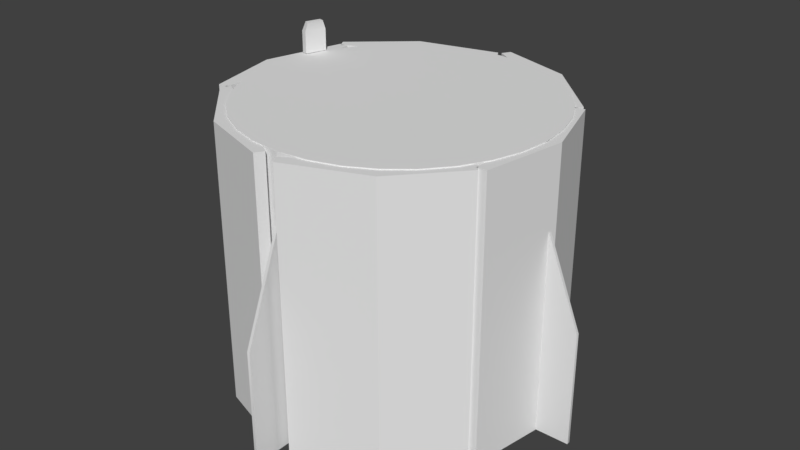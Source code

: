 # Source: dragontrunkfinal4.blend  (saved by Blender 2.78.0; exported with 4.5.12 LTS)
import bpy
from mathutils import Matrix  # noqa: F401  (used for matrix-valued properties, if any)

bpy.ops.wm.read_factory_settings(use_empty=True)
scene = bpy.context.scene
scene.name = 'Scene'

# ---- collections
col_collection_2 = bpy.data.collections.new('Collection 2'); scene.collection.children.link(col_collection_2)

# ---- materials (node trees are filled in below, after node groups)
mat_material = bpy.data.materials.new('Material')
mat_material.alpha_threshold = 0.0
mat_material.use_transparent_shadow = False
mat_material.roughness = 0.5
mat_material_002 = bpy.data.materials.new('Material.002')
mat_material_002.alpha_threshold = 0.0
mat_material_002.use_transparent_shadow = False
mat_material_002.roughness = 0.5

# ---- material node trees

# ---- world
world_world = bpy.data.worlds.new('World'); scene.world = world_world
world_world.color = (0.05088, 0.05088, 0.05088)
world_world.use_sun_shadow = False
world_world.sun_shadow_jitter_overblur = 0.0
world_world.cycles.sampling_method = 'MANUAL'

# ---- meshes
me_plane_003 = bpy.data.meshes.new('Plane.003')
me_plane_003.from_pydata([(-0.1568, -0.01422, -1.962), (-0.1568, 0.02304, -1.962), (-0.1568, 0.01422, 1.962), (-0.1568, -0.02304, 1.962), (-0.1568, 1.962, -0.01422), (-0.1568, 1.962, 0.02304), (-1.641, 0.01422, 1.981), (0.3592, 0.01422, 1.981), (-0.6408, 0.01422, 1.981), (-1.641, -0.02304, 1.981), (0.3592, -0.02304, 1.981), (-0.6408, -0.02304, 1.981), (-1.641, 1.981, -0.01422), (0.3592, 1.981, -0.01422), (-0.6408, 1.981, -0.01422), (-1.641, 1.981, 0.02304), (0.3592, 1.981, 0.02304), (-0.6408, 1.981, 0.02304), (-1.641, -0.0247, -1.992), (0.3592, -0.0247, -1.992), (-0.6408, -0.0247, -1.992), (-1.641, 0.01255, -1.992), (0.3592, 0.01255, -1.992), (-0.6408, 0.01255, -1.992), (-1.68, 1.99, 7.344e-08), (1.68, 1.99, -7.344e-08), (-1.68, 1.951, -0.3902), (1.68, 1.951, -0.3902), (-1.68, 1.837, -0.7654), (1.68, 1.837, -0.7654), (-1.68, 1.652, -1.111), (1.68, 1.652, -1.111), (-1.68, 1.404, -1.414), (1.68, 1.404, -1.414), (-1.68, 1.101, -1.663), (1.68, 1.101, -1.663), (-1.68, 0.7549, -1.848), (1.68, 0.7549, -1.848), (-1.68, 0.3797, -1.962), (1.68, 0.3797, -1.962), (-1.68, -0.01049, -2.0), (1.68, -0.01049, -2.0), (-1.68, -0.4007, -1.962), (1.68, -0.4007, -1.962), (-1.68, -0.7759, -1.848), (1.68, -0.7759, -1.848), (-1.68, -1.122, -1.663), (1.68, -1.122, -1.663), (-1.68, -1.425, -1.414), (1.68, -1.425, -1.414), (-1.68, -1.673, -1.111), (1.68, -1.673, -1.111), (-1.68, -1.858, -0.7654), (1.68, -1.858, -0.7654), (-1.68, -1.972, -0.3902), (1.68, -1.972, -0.3902), (-1.68, -2.01, 7.251e-07), (1.68, -2.01, 5.782e-07), (-1.68, -1.972, 0.3902), (1.68, -1.972, 0.3902), (-1.68, -1.858, 0.7654), (1.68, -1.858, 0.7654), (-1.68, -1.673, 1.111), (1.68, -1.673, 1.111), (-1.68, -1.425, 1.414), (1.68, -1.425, 1.414), (-1.68, -1.122, 1.663), (1.68, -1.122, 1.663), (-1.68, -0.7759, 1.848), (1.68, -0.7759, 1.848), (-1.68, -0.4007, 1.962), (1.68, -0.4007, 1.962), (-1.68, -0.01049, 2.0), (1.68, -0.01049, 2.0), (-1.68, 0.3797, 1.962), (1.68, 0.3797, 1.962), (-1.68, 0.7549, 1.848), (1.68, 0.7549, 1.848), (-1.68, 1.101, 1.663), (1.68, 1.101, 1.663), (-1.68, 1.404, 1.414), (1.68, 1.404, 1.414), (-1.68, 1.652, 1.111), (1.68, 1.652, 1.111), (-1.68, 1.837, 0.7654), (1.68, 1.837, 0.7654), (-1.68, 1.951, 0.3902), (1.68, 1.951, 0.3902), (-1.68, 1.99, 7.344e-08), (-1.68, 1.951, -0.3902), (-1.68, 1.837, -0.7654), (-1.68, 1.652, -1.111), (-1.68, 1.404, -1.414), (-1.68, 1.101, -1.663), (-1.68, 0.7549, -1.848), (-1.68, 0.3797, -1.962), (-1.68, -0.01049, -2.0), (-1.68, -0.4007, -1.962), (-1.68, -0.7759, -1.848), (-1.68, -1.122, -1.663), (-1.68, -1.425, -1.414), (-1.68, -1.673, -1.111), (-1.68, -1.858, -0.7654), (-1.68, -1.972, -0.3902), (-1.68, -2.01, 7.251e-07), (-1.68, -1.972, 0.3902), (-1.68, -1.858, 0.7654), (-1.68, -1.673, 1.111), (-1.68, -1.425, 1.414), (-1.68, -1.122, 1.663), (-1.68, -0.7759, 1.848), (-1.68, -0.4007, 1.962), (-1.68, -0.01049, 2.0), (-1.68, 0.3797, 1.962), (-1.68, 0.7549, 1.848), (-1.68, 1.101, 1.663), (-1.68, 1.404, 1.414), (-1.68, 1.652, 1.111), (-1.68, 1.837, 0.7654), (-1.68, 1.951, 0.3902), (2.026, 1.951, -0.3902), (2.026, 1.99, -8.856e-08), (2.026, 1.837, -0.7654), (2.026, 1.652, -1.111), (2.026, 1.404, -1.414), (2.026, 1.101, -1.663), (2.026, 0.7549, -1.848), (2.026, 0.3797, -1.962), (2.026, -0.01049, -2.0), (2.026, -0.4007, -1.962), (2.026, -0.7759, -1.848), (2.026, -1.122, -1.663), (2.026, -1.425, -1.414), (2.026, -1.673, -1.111), (2.026, -1.858, -0.7654), (2.026, -1.972, -0.3902), (2.026, -2.01, 5.631e-07), (2.026, -1.972, 0.3902), (2.026, -1.858, 0.7654), (2.026, -1.673, 1.111), (2.026, -1.425, 1.414), (2.026, -1.122, 1.663), (2.026, -0.7759, 1.848), (2.026, -0.4007, 1.962), (2.026, -0.01049, 2.0), (2.026, 0.3797, 1.962), (2.026, 0.7549, 1.848), (2.026, 1.101, 1.663), (2.026, 1.404, 1.414), (2.026, 1.652, 1.111), (2.026, 1.837, 0.7654), (2.026, 1.951, 0.3902), (-0.6408, -0.0247, -1.999), (-1.641, -0.0247, -1.999), (0.348, -0.0247, -1.999), (-1.641, -0.02304, 1.999), (-0.6408, -0.02304, 1.999), (0.3301, -0.02304, 1.999), (0.3456, -0.01049, -2.0), (-0.6408, 0.01255, -1.998), (-1.641, 0.01255, -1.998), (-1.641, -0.01049, -2.0), (0.3494, 0.01255, -1.998), (0.328, -0.01049, 2.0), (0.3321, 0.01422, 1.998), (-0.6408, 0.01422, 1.998), (-1.641, -0.01049, 2.0), (-1.641, 0.01422, 1.998), (0.3494, 1.987, 0.02304), (-0.6408, 1.987, 0.02304), (-1.641, 1.987, 0.02304), (-1.641, 1.988, -0.01422), (-1.641, 1.99, 7.172e-08), (0.348, 1.988, -0.01422), (0.3456, 1.99, -1.511e-08), (-0.6408, 1.988, -0.01422), (-1.439, 1.981, -0.01422), (-1.639, 1.988, -0.01422), (-1.427, 1.988, -0.01422), (-1.639, 1.981, -0.01422), (-1.639, 1.987, 0.02304), (-1.639, 1.981, 0.02304), (-1.639, 1.988, -0.01422), (-1.641, 1.989, -0.00615), (-1.641, 1.981, -0.006622), (-0.8435, 1.983, 0.02304), (-0.8512, 1.987, 0.02304), (-0.8415, 1.981, 0.02304), (-0.6408, 1.988, -0.01422), (0.1571, 1.981, -0.01422), (0.1458, 1.988, -0.01422), (0.1458, 1.988, -0.01422), (0.1571, 1.981, 0.02304), (0.1473, 1.987, 0.02304), (-1.641, 1.981, -0.006622), (0.1571, 1.981, -0.01422), (-1.439, 1.981, -0.01422), (0.1473, 1.987, 0.02304), (0.1571, 1.981, 0.02304), (-0.8415, 1.981, 0.02304), (-1.639, 1.987, 0.02304), (-1.641, 1.989, -0.00615), (-1.686, 1.935, 7.369e-08), (1.314, 1.935, -5.744e-08), (-1.686, 1.898, -0.3824), (1.314, 1.898, -0.3824), (-1.686, 1.786, -0.7501), (1.314, 1.786, -0.7501), (-1.686, 1.605, -1.089), (1.314, 1.605, -1.089), (-1.686, 1.361, -1.386), (1.314, 1.361, -1.386), (-1.686, 1.064, -1.63), (1.314, 1.064, -1.63), (-1.686, 0.7253, -1.811), (1.314, 0.7253, -1.811), (-1.686, 0.3576, -1.922), (1.314, 0.3576, -1.922), (-1.686, -0.02479, -1.96), (1.314, -0.02479, -1.96), (-1.686, -0.4072, -1.922), (1.314, -0.4072, -1.922), (-1.686, -0.7748, -1.811), (1.314, -0.7748, -1.811), (-1.686, -1.114, -1.63), (1.314, -1.114, -1.63), (-1.686, -1.411, -1.386), (1.314, -1.411, -1.386), (-1.686, -1.654, -1.089), (1.314, -1.654, -1.089), (-1.686, -1.836, -0.7501), (1.314, -1.836, -0.7501), (-1.686, -1.947, -0.3824), (1.314, -1.947, -0.3824), (-1.686, -1.985, 7.123e-07), (1.314, -1.985, 5.812e-07), (-1.686, -1.947, 0.3824), (1.314, -1.947, 0.3824), (-1.686, -1.836, 0.7501), (1.314, -1.836, 0.7501), (-1.686, -1.654, 1.089), (1.314, -1.654, 1.089), (-1.686, -1.411, 1.386), (1.314, -1.411, 1.386), (-1.686, -1.114, 1.63), (1.314, -1.114, 1.63), (-1.686, -0.7748, 1.811), (1.314, -0.7748, 1.811), (-1.686, -0.4072, 1.922), (1.314, -0.4072, 1.922), (-1.686, -0.02479, 1.96), (1.314, -0.02479, 1.96), (-1.686, 0.3576, 1.922), (1.314, 0.3576, 1.922), (-1.686, 0.7253, 1.811), (1.314, 0.7253, 1.811), (-1.686, 1.064, 1.63), (1.314, 1.064, 1.63), (-1.686, 1.361, 1.386), (1.314, 1.361, 1.386), (-1.686, 1.605, 1.089), (1.314, 1.605, 1.089), (-1.686, 1.786, 0.7501), (1.314, 1.786, 0.7501), (-1.686, 1.898, 0.3824), (1.314, 1.898, 0.3824), (1.9, 0.7135, 1.852), (1.994, 0.4535, 1.981), (1.994, 0.457, 1.991), (1.999, 0.46, 1.999), (2.008, 0.4619, 2.004), (-1.686, 1.98, 7.369e-08), (-1.686, 1.942, -0.3911), (-1.686, 1.827, -0.7672), (-1.686, 1.642, -1.114), (-1.686, 1.393, -1.418), (-1.686, 1.089, -1.667), (-1.686, 0.7424, -1.852), (-1.686, 0.3663, -1.966), (-1.686, -0.02479, -2.005), (-1.686, -0.4159, -1.966), (-1.686, -0.792, -1.852), (-1.686, -1.139, -1.667), (-1.686, -1.442, -1.418), (-1.686, -1.692, -1.114), (-1.686, -1.877, -0.7672), (-1.686, -1.991, -0.3911), (-1.686, -2.03, 7.269e-07), (-1.686, -1.991, 0.3911), (-1.686, -1.877, 0.7672), (-1.686, -1.692, 1.114), (-1.686, -1.442, 1.418), (-1.686, -1.139, 1.667), (-1.686, -0.792, 1.852), (-1.686, -0.4159, 1.966), (-1.686, -0.02479, 2.005), (-1.686, 0.3663, 1.966), (-1.686, 0.7424, 1.852), (-1.686, 1.089, 1.667), (-1.686, 1.393, 1.418), (-1.686, 1.642, 1.114), (-1.686, 1.827, 0.7672), (-1.686, 1.942, 0.3911), (2.026, 1.97, -2.895e-08), (2.026, 1.931, 0.3863), (2.026, 1.819, 0.7577), (2.026, 1.636, 1.1), (2.026, 1.39, 1.4), (2.026, 1.09, 1.646), (2.026, 0.7472, 1.829), (2.026, 0.3758, 1.942), (2.026, -0.01049, 1.98), (2.026, -0.3968, 1.942), (2.026, -0.7682, 1.829), (2.026, -1.111, 1.646), (2.026, -1.411, 1.4), (2.026, -1.657, 1.1), (2.026, -1.84, 0.7577), (2.026, -1.952, 0.3863), (2.026, -1.99, -6.741e-07), (2.026, -1.952, -0.3863), (2.026, -1.84, -0.7577), (2.026, -1.657, -1.1), (2.026, -1.411, -1.4), (2.026, -1.111, -1.646), (2.026, -0.7682, -1.829), (2.026, -0.3968, -1.942), (2.026, -0.01049, -1.98), (2.026, 0.3758, -1.942), (2.026, 0.7472, -1.829), (2.026, 1.09, -1.646), (2.026, 1.39, -1.4), (2.026, 1.636, -1.1), (2.026, 1.819, -0.7577), (2.026, 1.931, -0.3863), (-1.675, -0.01422, -1.962), (1.362, -0.01422, -1.962), (-1.675, 0.02304, -1.962), (1.362, 0.02304, -1.962), (-1.675, 0.01422, 1.962), (1.362, 0.01422, 1.962), (-1.675, -0.02304, 1.962), (1.362, -0.02304, 1.962), (-1.675, 1.962, -0.01422), (1.362, 1.962, -0.01422), (-1.675, 1.962, 0.02304), (1.362, 1.962, 0.02304), (0.3592, 0.01422, 1.981), (0.3592, 0.01422, 1.981), (-0.6408, 0.01422, 1.981), (-1.641, 0.01422, 1.981), (-1.641, 0.01422, 1.981), (0.3592, -0.02304, 1.981), (0.3592, -0.02304, 1.981), (-0.6408, -0.02304, 1.981), (-1.641, -0.02304, 1.981), (-1.641, -0.02304, 1.981), (0.1571, 1.981, -0.01422), (-0.6408, 1.981, -0.01422), (-0.6408, 1.981, -0.01422), (-1.439, 1.981, -0.01422), (-1.641, 1.981, -0.01422), (-1.641, 1.981, -0.01422), (-1.641, 1.981, -0.01422), (0.1571, 1.981, 0.02304), (-0.6408, 1.981, 0.02304), (-0.6408, 1.981, 0.02304), (-0.6408, 1.981, 0.02304), (-0.8415, 1.981, 0.02304), (-1.641, 1.981, 0.02304), (-1.641, 1.981, 0.02304), (-1.641, 1.981, 0.02304), (-1.641, 1.981, 0.02304), (-1.641, 1.981, 0.02304), (0.3592, 1.981, 0.02304), (0.3592, 1.981, 0.02304), (0.3592, 1.981, -0.01422), (0.3592, 1.981, -0.01422), (-1.641, 1.981, -0.006622), (0.3592, -0.0247, -1.992), (0.3592, -0.0247, -1.992), (-0.6408, -0.0247, -1.992), (-1.641, -0.0247, -1.992), (-1.641, -0.0247, -1.992), (0.3592, 0.01255, -1.992), (0.3592, 0.01255, -1.992), (-0.6408, 0.01255, -1.992), (-1.641, 0.01255, -1.992), (-1.641, 0.01255, -1.992), (-1.68, 1.99, 7.344e-08), (-1.68, 1.99, 7.344e-08), (-1.68, 1.951, -0.3902), (-1.68, 1.951, -0.3902), (-1.68, 1.837, -0.7654), (-1.68, 1.837, -0.7654), (-1.68, 1.652, -1.111), (-1.68, 1.652, -1.111), (-1.68, 1.404, -1.414), (-1.68, 1.404, -1.414), (-1.68, 1.101, -1.663), (-1.68, 1.101, -1.663), (-1.68, 0.7549, -1.848), (-1.68, 0.7549, -1.848), (-1.68, 0.3797, -1.962), (-1.68, 0.3797, -1.962), (-1.68, -0.01049, -2.0), (-1.68, -0.01049, -2.0), (-1.68, -0.4007, -1.962), (-1.68, -0.4007, -1.962), (-1.68, -0.7759, -1.848), (-1.68, -1.122, -1.663), (-1.68, -1.425, -1.414), (-1.68, -1.673, -1.111), (-1.68, -1.858, -0.7654), (-1.68, -1.972, -0.3902), (-1.68, -1.972, -0.3902), (-1.68, -2.01, 7.251e-07), (-1.68, -2.01, 7.251e-07), (-1.68, -1.972, 0.3902), (-1.68, -1.972, 0.3902), (-1.68, -1.858, 0.7654), (-1.68, -1.858, 0.7654), (-1.68, -1.673, 1.111), (-1.68, -1.673, 1.111), (-1.68, -1.425, 1.414), (-1.68, -1.425, 1.414), (-1.68, -1.122, 1.663), (-1.68, -1.122, 1.663), (-1.68, -0.7759, 1.848), (-1.68, -0.7759, 1.848), (-1.68, -0.4007, 1.962), (-1.68, -0.4007, 1.962), (-1.68, -0.01049, 2.0), (-1.68, -0.01049, 2.0), (-1.68, 0.3797, 1.962), (-1.68, 0.3797, 1.962), (-1.68, 0.7549, 1.848), (-1.68, 0.7549, 1.848), (-1.68, 1.101, 1.663), (-1.68, 1.101, 1.663), (-1.68, 1.404, 1.414), (-1.68, 1.404, 1.414), (-1.68, 1.652, 1.111), (-1.68, 1.652, 1.111), (-1.68, 1.837, 0.7654), (-1.68, 1.837, 0.7654), (-1.68, 1.951, 0.3902), (-1.68, 1.951, 0.3902), (-1.68, 1.837, -0.7654), (-1.68, 1.951, -0.3902), (-1.68, -1.122, -1.663), (-1.68, -0.7759, -1.848), (-1.68, -1.425, 1.414), (-1.68, -1.673, 1.111), (-1.68, 1.652, 1.111), (-1.68, 1.404, 1.414), (-1.68, 0.3797, -1.962), (-1.68, 0.7549, -1.848), (-1.68, -2.01, 7.251e-07), (-1.68, -1.972, -0.3902), (-1.68, 0.3797, 1.962), (-1.68, -0.01049, 2.0), (-1.68, 1.652, -1.111), (-1.68, -1.425, -1.414), (-1.68, -1.122, 1.663), (-1.68, 1.837, 0.7654), (-1.68, -0.01049, -2.0), (-1.68, -1.972, 0.3902), (-1.68, 0.7549, 1.848), (-1.68, 1.404, -1.414), (-1.68, -1.673, -1.111), (-1.68, -0.7759, 1.848), (-1.68, 1.951, 0.3902), (-1.68, -0.4007, -1.962), (-1.68, -1.858, 0.7654), (-1.68, 1.101, 1.663), (-1.68, 1.101, -1.663), (-1.68, -1.858, -0.7654), (-1.68, -0.4007, 1.962), (-1.68, 1.99, 7.344e-08), (2.026, 1.951, -0.3902), (2.026, 1.99, -8.856e-08), (2.026, 1.837, -0.7654), (2.026, 1.652, -1.111), (2.026, 1.404, -1.414), (2.026, 1.101, -1.663), (2.026, 0.7549, -1.848), (2.026, 0.3797, -1.962), (2.026, -0.01049, -2.0), (2.026, -0.4007, -1.962), (2.026, -0.7759, -1.848), (2.026, -1.122, -1.663), (2.026, -1.425, -1.414), (2.026, -1.673, -1.111), (2.026, -1.858, -0.7654), (2.026, -1.972, -0.3902), (2.026, -2.01, 5.631e-07), (2.026, -1.972, 0.3902), (2.026, -1.858, 0.7654), (2.026, -1.673, 1.111), (2.026, -1.425, 1.414), (2.026, -1.122, 1.663), (2.026, -0.7759, 1.848), (2.026, -0.4007, 1.962), (2.026, -0.01049, 2.0), (2.026, 0.3797, 1.962), (2.026, 0.7549, 1.848), (2.026, 1.101, 1.663), (2.026, 1.404, 1.414), (2.026, 1.652, 1.111), (2.026, 1.837, 0.7654), (2.026, 1.951, 0.3902), (-0.6408, -0.0247, -1.999), (-1.641, -0.0247, -1.999), (-1.641, -0.0247, -1.999), (0.348, -0.0247, -1.999), (0.348, -0.0247, -1.999), (-1.641, -0.02304, 1.999), (-1.641, -0.02304, 1.999), (-0.6408, -0.02304, 1.999), (0.3301, -0.02304, 1.999), (0.3301, -0.02304, 1.999), (0.3456, -0.01049, -2.0), (-1.641, 0.01255, -1.998), (-1.641, 0.01255, -1.998), (-0.6408, 0.01255, -1.998), (0.328, -0.01049, 2.0), (-1.641, -0.01049, -2.0), (0.3494, 0.01255, -1.998), (0.3494, 0.01255, -1.998), (0.3321, 0.01422, 1.998), (0.3321, 0.01422, 1.998), (-0.6408, 0.01422, 1.998), (-1.641, -0.01049, 2.0), (-1.641, 0.01422, 1.998), (-1.641, 0.01422, 1.998), (0.1473, 1.987, 0.02304), (-0.6408, 1.987, 0.02304), (-0.6408, 1.987, 0.02304), (-0.6408, 1.987, 0.02304), (-1.639, 1.987, 0.02304), (-1.641, 1.989, -0.00615), (-1.641, 1.988, -0.01422), (-1.641, 1.988, -0.01422), (-1.641, 1.988, -0.01422), (-1.641, 1.987, 0.02304), (-1.641, 1.987, 0.02304), (-1.641, 1.987, 0.02304), (-1.641, 1.987, 0.02304), (-1.641, 1.987, 0.02304), (-1.641, 1.99, 7.172e-08), (-1.641, 1.99, 7.172e-08), (0.348, 1.988, -0.01422), (0.348, 1.988, -0.01422), (0.3456, 1.99, -1.511e-08), (0.3494, 1.987, 0.02304), (0.3494, 1.987, 0.02304), (0.1458, 1.988, -0.01422), (0.1458, 1.988, -0.01422), (0.1458, 1.988, -0.01422), (-1.639, 1.988, -0.01422), (-1.639, 1.988, -0.01422), (-1.639, 1.988, -0.01422), (-0.6408, 1.988, -0.01422), (-0.6408, 1.988, -0.01422), (0.1458, 1.988, -0.01422), (-0.6408, 1.988, -0.01422), (-1.427, 1.988, -0.01422), (-1.427, 1.988, -0.01422), (-1.427, 1.988, -0.01422), (-1.686, 1.935, 7.369e-08), (-1.686, 1.898, -0.3824), (1.314, 1.898, -0.3824), (1.314, 1.935, -5.744e-08), (-1.686, 1.786, -0.7501), (1.314, 1.786, -0.7501), (-1.686, 1.605, -1.089), (1.314, 1.605, -1.089), (-1.686, 1.361, -1.386), (1.314, 1.361, -1.386), (-1.686, 1.064, -1.63), (1.314, 1.064, -1.63), (-1.686, 0.7253, -1.811), (1.314, 0.7253, -1.811), (-1.686, 0.3576, -1.922), (1.314, 0.3576, -1.922), (-1.686, -0.02479, -1.96), (1.314, -0.02479, -1.96), (-1.686, -0.4072, -1.922), (1.314, -0.4072, -1.922), (-1.686, -0.7748, -1.811), (1.314, -0.7748, -1.811), (-1.686, -1.114, -1.63), (1.314, -1.114, -1.63), (-1.686, -1.411, -1.386), (1.314, -1.411, -1.386), (-1.686, -1.654, -1.089), (1.314, -1.654, -1.089), (-1.686, -1.836, -0.7501), (1.314, -1.836, -0.7501), (-1.686, -1.947, -0.3824), (1.314, -1.947, -0.3824), (-1.686, -1.985, 7.123e-07), (1.314, -1.985, 5.812e-07), (-1.686, -1.947, 0.3824), (1.314, -1.947, 0.3824), (-1.686, -1.836, 0.7501), (1.314, -1.836, 0.7501), (-1.686, -1.654, 1.089), (1.314, -1.654, 1.089), (-1.686, -1.411, 1.386), (1.314, -1.411, 1.386), (-1.686, -1.114, 1.63), (1.314, -1.114, 1.63), (-1.686, -0.7748, 1.811), (1.314, -0.7748, 1.811), (-1.686, -0.4072, 1.922), (1.314, -0.4072, 1.922), (-1.686, -0.02479, 1.96), (1.314, -0.02479, 1.96), (-1.686, 0.3576, 1.922), (1.314, 0.3576, 1.922), (-1.686, 0.7253, 1.811), (1.314, 0.7253, 1.811), (-1.686, 1.064, 1.63), (1.314, 1.064, 1.63), (-1.686, 1.361, 1.386), (1.314, 1.361, 1.386), (-1.686, 1.605, 1.089), (1.314, 1.605, 1.089), (-1.686, 1.786, 0.7501), (1.314, 1.786, 0.7501), (-1.686, 1.898, 0.3824), (1.314, 1.898, 0.3824), (1.611, 0.7135, 1.852), (1.611, 0.4402, 1.945), (1.9, 0.4402, 1.945), (2.005, 0.7135, 1.852), (2.005, 0.4402, 1.945), (2.006, 0.5493, 1.973), (1.994, 0.4535, 1.981), (1.999, 0.4506, 1.973), (1.998, 0.538, 1.942), (1.993, 0.5409, 1.95), (1.993, 0.5409, 1.95), (1.999, 0.46, 1.999), (1.999, 0.717, 1.884), (2.0, 0.6296, 1.915), (1.997, 0.5474, 1.968), (1.997, 0.5474, 1.968), (1.993, 0.7199, 1.892), (1.993, 0.7199, 1.892), (1.995, 0.6325, 1.923), (1.995, 0.6325, 1.923), (1.993, 0.7233, 1.902), (1.995, 0.636, 1.933), (1.998, 0.7264, 1.91), (2.0, 0.639, 1.941), (1.992, 0.5443, 1.96), (1.68, -0.4007, -1.962), (1.68, -0.7759, -1.848), (1.68, -1.122, -1.663), (1.68, -1.425, -1.414), (1.68, -1.673, -1.111), (1.68, -1.858, -0.7654), (1.68, -1.972, -0.3902), (-1.68, -0.4007, -1.962), (-1.68, -0.7759, -1.848), (-1.68, -1.122, -1.663), (-1.68, -1.425, -1.414), (-1.68, -1.673, -1.111), (-1.68, -1.858, -0.7654), (-1.68, -1.972, -0.3902), (1.68, 1.951, -0.3902), (1.68, 1.837, -0.7654), (1.68, 1.652, -1.111), (1.68, 1.404, -1.414), (1.68, 1.101, -1.663), (1.68, 0.7549, -1.848), (1.68, 0.3797, -1.962), (-1.68, 1.951, -0.3902), (-1.68, 1.837, -0.7654), (-1.68, 1.652, -1.111), (-1.68, 1.404, -1.414), (-1.68, 1.101, -1.663), (-1.68, 0.7549, -1.848), (-1.68, 0.3797, -1.962)], [(547, 180), (371, 181), (183, 184), (185, 181), (186, 548), (187, 181), (185, 186), (187, 185), (539, 186), (367, 187), (564, 567), (176, 568), (189, 558), (169, 193), (181, 373), (187, 17), (189, 14), (304, 303), (305, 304), (306, 305), (307, 306), (308, 307), (309, 308), (310, 309), (311, 310), (312, 311), (313, 312), (314, 313), (315, 314), (316, 315), (317, 316), (318, 317), (319, 318), (320, 319), (321, 320), (322, 321), (323, 322), (324, 323), (325, 324), (326, 325), (327, 326), (328, 327), (329, 328), (330, 329), (331, 330), (332, 331), (333, 332), (334, 333), (303, 334)], [(336, 0, 1, 338), (0, 335, 337, 1), (340, 2, 3, 342), (2, 339, 341, 3), (344, 4, 5, 346), (4, 343, 345, 5), (347, 352, 354, 349), (349, 354, 355, 350), (351, 356, 518, 166, 534), (376, 374, 364, 365, 358, 357), (358, 365, 368, 369, 378, 361, 360), (12, 194, 15, 170, 172, 541, 542), (379, 384, 386, 381), (381, 386, 387, 382), (383, 388, 524, 161, 514), (389, 550, 201, 543, 560, 562, 563, 557, 552, 554, 25, 27, 391), (391, 27, 29, 393), (393, 29, 31, 395), (395, 31, 33, 397), (397, 33, 35, 399), (399, 35, 37, 401), (401, 37, 39, 403), (403, 39, 41, 522, 528, 159, 523, 527, 405), (405, 527, 513, 152, 515, 522, 41, 43, 407), (414, 55, 57, 416), (416, 57, 59, 418), (418, 59, 61, 420), (420, 61, 63, 422), (422, 63, 65, 424), (424, 65, 67, 426), (426, 67, 69, 428), (428, 69, 71, 430), (430, 71, 73, 526, 520, 156, 517, 533, 432), (432, 533, 535, 165, 530, 526, 73, 75, 434), (434, 75, 77, 436), (436, 77, 79, 438), (438, 79, 81, 440), (440, 81, 83, 442), (442, 83, 85, 444), (43, 41, 128, 489), (444, 85, 87, 446), (446, 87, 25, 554, 555, 536, 538, 540, 545, 550, 389), (392, 394, 448, 89), (409, 410, 450, 98), (423, 425, 452, 107), (441, 443, 454, 116), (402, 404, 456, 94), (415, 417, 458, 103), (433, 435, 460, 112), (28, 396, 462, 90), (46, 411, 463, 99), (64, 427, 464, 108), (82, 445, 465, 117), (38, 406, 466, 95), (56, 419, 467, 104), (74, 437, 468, 113), (30, 398, 469, 91), (48, 412, 470, 100), (66, 429, 471, 109), (84, 447, 472, 118), (40, 408, 473, 96), (58, 421, 474, 105), (76, 439, 475, 114), (32, 400, 476, 92), (50, 413, 477, 101), (68, 431, 478, 110), (390, 26, 449, 479), (86, 24, 88, 119), (42, 44, 451, 97), (60, 62, 453, 106), (78, 80, 455, 115), (34, 36, 457, 93), (52, 54, 459, 102), (70, 72, 461, 111), (480, 481, 511, 510, 509, 508, 507, 506, 505, 504, 503, 502, 501, 500, 499, 498, 497, 496, 495, 494, 493, 492, 491, 490, 129, 488, 487, 486, 485, 484, 483, 482), (61, 59, 137, 138), (79, 77, 146, 147), (35, 33, 124, 125), (53, 51, 133, 134), (71, 69, 142, 143), (27, 25, 121, 120), (25, 87, 151, 121), (45, 43, 489, 130), (63, 61, 138, 139), (81, 79, 147, 148), (37, 35, 125, 126), (55, 53, 134, 135), (73, 71, 143, 144), (29, 27, 120, 122), (47, 45, 130, 131), (65, 63, 139, 140), (83, 81, 148, 149), (39, 37, 126, 127), (57, 55, 135, 136), (75, 73, 144, 145), (31, 29, 122, 123), (49, 47, 131, 132), (67, 65, 140, 141), (85, 83, 149, 150), (41, 39, 127, 128), (59, 57, 136, 137), (77, 75, 145, 146), (33, 31, 123, 124), (51, 49, 132, 133), (69, 67, 141, 142), (87, 85, 150, 151), (155, 9, 11, 519), (521, 353, 348, 531, 163), (519, 11, 10, 157), (512, 20, 18, 153), (566, 359, 196, 362, 544, 561, 569), (556, 375, 377, 553, 174), (529, 385, 380, 516, 158), (173, 13, 195, 359, 566, 559), (160, 21, 23, 525), (532, 8, 6, 167), (154, 19, 20, 512), (546, 370, 199, 366, 537, 200), (537, 193, 192, 168, 197), (164, 7, 8, 532), (525, 23, 22, 162), (372, 549, 551, 183, 171, 363, 184), (557, 563, 565), (190, 188, 177, 182, 178, 175, 191), (168, 192, 193, 537, 366, 198, 16), (570, 571, 572, 573), (571, 574, 575, 572), (574, 576, 577, 575), (576, 578, 579, 577), (578, 580, 581, 579), (580, 582, 583, 581), (582, 584, 585, 583), (584, 586, 587, 585), (586, 588, 589, 587), (588, 590, 591, 589), (590, 592, 593, 591), (592, 594, 595, 593), (594, 596, 597, 595), (596, 598, 599, 597), (598, 600, 601, 599), (600, 602, 603, 601), (602, 604, 605, 603), (604, 606, 607, 605), (606, 608, 609, 607), (608, 610, 611, 609), (610, 612, 613, 611), (612, 614, 615, 613), (614, 616, 617, 615), (616, 618, 619, 617), (618, 620, 621, 619), (620, 622, 623, 621), (622, 624, 625, 623), (624, 626, 627, 625), (626, 628, 629, 627), (628, 630, 631, 629), (205, 207, 209, 211, 213, 215, 217, 219, 221, 223, 225, 227, 229, 231, 233, 235, 237, 239, 241, 243, 245, 247, 249, 251, 253, 255, 257, 259, 261, 263, 633, 203), (630, 632, 265, 631), (632, 570, 573, 265), (634, 266, 636, 635), (636, 266, 637, 638), (646, 647, 652, 650), (648, 645, 270, 639), (651, 653, 655, 654), (658, 268, 269, 649), (654, 655, 657, 656), (644, 640, 268, 658), (642, 641, 267, 643), (218, 216, 278, 279), (236, 234, 287, 288), (254, 252, 296, 297), (210, 208, 274, 275), (228, 226, 283, 284), (246, 244, 292, 293), (264, 262, 301, 302), (220, 218, 279, 280), (238, 236, 288, 289), (256, 254, 297, 298), (212, 210, 275, 276), (230, 228, 284, 285), (248, 246, 293, 294), (204, 202, 271, 272), (202, 264, 302, 271), (222, 220, 280, 281), (240, 238, 289, 290), (258, 256, 298, 299), (214, 212, 276, 277), (232, 230, 285, 286), (250, 248, 294, 295), (206, 204, 272, 273), (224, 222, 281, 282), (242, 240, 290, 291), (260, 258, 299, 300), (216, 214, 277, 278), (234, 232, 286, 287), (252, 250, 295, 296), (208, 206, 273, 274), (226, 224, 282, 283), (244, 242, 291, 292), (262, 260, 300, 301), (666, 659, 660, 667), (667, 660, 661, 668), (668, 661, 662, 669), (669, 662, 663, 670), (670, 663, 664, 671), (671, 664, 665, 672), (680, 673, 674, 681), (681, 674, 675, 682), (682, 675, 676, 683), (683, 676, 677, 684), (684, 677, 678, 685), (685, 678, 679, 686)])
me_plane_003.polygons.foreach_set('use_smooth', [True] * 211)
_uv = me_plane_003.uv_layers.new(name='UVMap')
_uv.uv.foreach_set('vector', [0.0, 0.0, 0.0, 0.0, 0.0, 0.0, 0.0, 0.0, 0.0, 0.0, 0.0, 0.0, 0.0, 0.0, 0.0, 0.0, 0.0, 0.0, 0.0, 0.0, 0.0, 0.0, 0.0, 0.0, 0.0, 0.0, 0.0, 0.0, 0.0, 0.0, 0.0, 0.0, 0.0, 0.0, 0.0, 0.0, 0.0, 0.0, 0.0, 0.0, 0.0, 0.0, 0.0, 0.0, 0.0, 0.0, 0.0, 0.0, 0.0, 0.0, 0.0, 0.0, 0.0, 0.0, 0.0, 0.0, 0.0, 0.0, 0.0, 0.0, 0.0, 0.0, 0.0, 0.0, 0.0, 0.0, 0.0, 0.0, 0.0, 0.0, 0.0, 0.0, 0.0, 0.0, 0.0, 0.0, 0.0, 0.0, 0.0, 0.0, 0.0, 0.0, 0.0, 0.0, 0.0, 0.0, 0.0, 0.0, 0.0, 0.0, 0.0, 0.0, 0.0, 0.0, 0.0, 0.0, 0.0, 0.0, 0.0, 0.0, 0.0, 0.0, 0.0, 0.0, 0.0, 0.0, 0.0, 0.0, 0.0, 0.0, 0.0, 0.0, 0.0, 0.0, 0.0, 0.0, 0.0, 0.0, 0.0, 0.0, 0.0, 0.0, 0.0, 0.0, 0.0, 0.0, 0.0, 0.0, 0.0, 0.0, 0.0, 0.0, 0.0, 0.0, 0.0, 0.0, 0.0, 0.0, 0.0, 0.0, 0.4845, 0.5097, 0.4845, 0.5147, 0.4839, 0.5147, 0.4832, 0.5147, 0.4832, 0.5149, 0.4832, 0.5149, 0.4832, 0.6439, 0.4832, 0.7455, 0.4832, 0.7716, 0.4845, 0.7713, 0.4845, 0.9436, 0.451, 0.9436, 0.451, 0.5097, 0.451, 0.5097, 0.451, 0.9436, 0.4169, 0.9436, 0.4169, 0.5097, 0.4169, 0.5097, 0.4169, 0.9436, 0.3834, 0.9436, 0.3834, 0.5097, 0.3834, 0.5097, 0.3834, 0.9436, 0.3519, 0.9436, 0.3519, 0.5097, 0.3519, 0.5097, 0.3519, 0.9436, 0.3235, 0.9436, 0.3235, 0.5097, 0.3235, 0.5097, 0.3235, 0.9436, 0.2993, 0.9436, 0.2993, 0.5097, 0.2992, 0.5097, 0.2992, 0.9436, 0.2751, 0.9436, 0.2751, 0.5097, 0.2751, 0.5097, 0.2751, 0.9436, 0.2467, 0.9436, 0.2467, 0.7713, 0.2484, 0.7718, 0.2484, 0.6439, 0.2484, 0.5147, 0.2467, 0.5147, 0.2467, 0.5097, 0.2467, 0.5097, 0.2467, 0.5147, 0.2456, 0.5147, 0.2456, 0.6439, 0.2456, 0.7716, 0.2467, 0.7713, 0.2467, 0.9436, 0.2152, 0.9436, 0.2152, 0.5097, 0.03007, 0.5097, 0.03007, 0.9436, 0.0111, 0.9436, 0.0111, 0.5097, 0.7953, 0.5165, 0.7953, 0.9461, 0.7766, 0.9461, 0.7766, 0.5165, 0.779, 0.517, 0.779, 0.9466, 0.7551, 0.9466, 0.7551, 0.517, 0.7551, 0.517, 0.7551, 0.9466, 0.727, 0.9466, 0.727, 0.517, 0.727, 0.517, 0.727, 0.9466, 0.6958, 0.9466, 0.6958, 0.517, 0.6958, 0.517, 0.6958, 0.9466, 0.6627, 0.9466, 0.6627, 0.517, 0.6627, 0.517, 0.6627, 0.9466, 0.6289, 0.9466, 0.6289, 0.517, 0.6289, 0.517, 0.6289, 0.9466, 0.5957, 0.9466, 0.5957, 0.517, 0.5957, 0.517, 0.5957, 0.9466, 0.5645, 0.9466, 0.5645, 0.7737, 0.5655, 0.774, 0.5655, 0.6499, 0.5655, 0.522, 0.5645, 0.522, 0.5645, 0.517, 0.5645, 0.517, 0.5645, 0.522, 0.5627, 0.522, 0.5627, 0.6499, 0.5627, 0.7742, 0.5645, 0.7737, 0.5645, 0.9466, 0.5364, 0.9466, 0.5364, 0.517, 0.5364, 0.517, 0.5364, 0.9466, 0.5125, 0.9466, 0.5125, 0.517, 0.9812, 0.517, 0.9812, 0.9466, 0.9573, 0.9466, 0.9573, 0.517, 0.9573, 0.517, 0.9573, 0.9466, 0.9293, 0.9466, 0.9293, 0.517, 0.9293, 0.517, 0.9293, 0.9466, 0.898, 0.9466, 0.898, 0.517, 0.898, 0.517, 0.898, 0.9466, 0.8649, 0.9466, 0.8649, 0.517, 0.2152, 0.9436, 0.2467, 0.9436, 0.2467, 0.9883, 0.2152, 0.9883, 0.8649, 0.517, 0.8649, 0.9466, 0.8311, 0.9466, 0.8311, 0.517, 0.8327, 0.5212, 0.8327, 0.9508, 0.7995, 0.9508, 0.7995, 0.7802, 0.8015, 0.7806, 0.8015, 0.7548, 0.8015, 0.654, 0.8015, 0.5264, 0.8015, 0.5262, 0.7995, 0.5262, 0.7995, 0.5212, 0.0, 0.0, 0.0, 0.0, 0.0, 0.0, 0.0, 0.0, 0.0, 0.0, 0.0, 0.0, 0.0, 0.0, 0.0, 0.0, 0.0, 0.0, 0.0, 0.0, 0.0, 0.0, 0.0, 0.0, 0.0, 0.0, 0.0, 0.0, 0.0, 0.0, 0.0, 0.0, 0.0, 0.0, 0.0, 0.0, 0.0, 0.0, 0.0, 0.0, 0.0, 0.0, 0.0, 0.0, 0.0, 0.0, 0.0, 0.0, 0.0, 0.0, 0.0, 0.0, 0.0, 0.0, 0.0, 0.0, 0.0, 0.0, 0.0, 0.0, 0.0, 0.0, 0.0, 0.0, 0.0, 0.0, 0.0, 0.0, 0.0, 0.0, 0.0, 0.0, 0.0, 0.0, 0.0, 0.0, 0.0, 0.0, 0.0, 0.0, 0.0, 0.0, 0.0, 0.0, 0.0, 0.0, 0.0, 0.0, 0.0, 0.0, 0.0, 0.0, 0.0, 0.0, 0.0, 0.0, 0.0, 0.0, 0.0, 0.0, 0.0, 0.0, 0.0, 0.0, 0.0, 0.0, 0.0, 0.0, 0.0, 0.0, 0.0, 0.0, 0.0, 0.0, 0.0, 0.0, 0.0, 0.0, 0.0, 0.0, 0.0, 0.0, 0.0, 0.0, 0.0, 0.0, 0.0, 0.0, 0.0, 0.0, 0.0, 0.0, 0.0, 0.0, 0.0, 0.0, 0.0, 0.0, 0.0, 0.0, 0.0, 0.0, 0.0, 0.0, 0.0, 0.0, 0.0, 0.0, 0.0, 0.0, 0.0, 0.0, 0.0, 0.0, 0.0, 0.0, 0.0, 0.0, 0.0, 0.0, 0.0, 0.0, 0.0, 0.0, 0.0, 0.0, 0.0, 0.0, 0.0, 0.0, 0.0, 0.0, 0.0, 0.0, 0.0, 0.0, 0.0, 0.0, 0.0, 0.0, 0.0, 0.0, 0.0, 0.0, 0.0, 0.0, 0.0, 0.0, 0.0, 0.0, 0.0, 0.0, 0.0, 0.0, 0.0, 0.0, 0.0, 0.0, 0.0, 0.0, 0.0, 0.0, 0.0, 0.0, 0.0, 0.0, 0.0, 0.0, 0.0, 0.0, 0.0, 0.0, 0.0, 0.0, 0.0, 0.0, 0.0, 0.0, 0.0, 0.0, 0.0, 0.0, 0.0, 0.0, 0.0, 0.0, 0.0, 0.0, 0.0, 0.0, 0.0, 0.0, 0.0, 0.0, 0.0, 0.0, 0.0, 0.0, 0.0, 0.0, 0.0, 0.0, 0.0, 0.0, 0.0, 0.0, 0.0, 0.0, 0.0, 0.0, 0.0, 0.0, 0.0, 0.0, 0.0, 0.0, 0.4836, 0.09106, 0.4847, 0.09926, 0.4841, 0.1075, 0.4819, 0.1155, 0.4783, 0.1229, 0.4732, 0.1294, 0.467, 0.1349, 0.4598, 0.139, 0.452, 0.1416, 0.4438, 0.1427, 0.4356, 0.1421, 0.4276, 0.14, 0.4202, 0.1363, 0.4136, 0.1312, 0.4082, 0.125, 0.4041, 0.1179, 0.4015, 0.11, 0.4004, 0.1018, 0.4009, 0.09359, 0.4031, 0.08561, 0.4068, 0.07821, 0.4118, 0.07166, 0.418, 0.06623, 0.4252, 0.06211, 0.433, 0.05947, 0.4412, 0.05841, 0.4495, 0.05897, 0.4575, 0.06113, 0.4649, 0.0648, 0.4714, 0.06984, 0.4768, 0.07607, 0.481, 0.08323, 0.7551, 0.9466, 0.779, 0.9466, 0.779, 0.9908, 0.7551, 0.9908, 0.9573, 0.9466, 0.9812, 0.9466, 0.9812, 0.9908, 0.9573, 0.9908, 0.3235, 0.9436, 0.3519, 0.9436, 0.3519, 0.9883, 0.3235, 0.9883, 0.0542, 0.9436, 0.08258, 0.9436, 0.08258, 0.9883, 0.0542, 0.9883, 0.5957, 0.9466, 0.6289, 0.9466, 0.6289, 0.9908, 0.5957, 0.9908, 0.451, 0.9436, 0.4845, 0.9436, 0.4845, 0.9883, 0.451, 0.9883, 0.7998, 0.9471, 0.833, 0.9471, 0.833, 0.9913, 0.7998, 0.9913, 0.1817, 0.9436, 0.2152, 0.9436, 0.2152, 0.9883, 0.1817, 0.9883, 0.727, 0.9466, 0.7551, 0.9466, 0.7551, 0.9908, 0.727, 0.9908, 0.9293, 0.9466, 0.9573, 0.9466, 0.9573, 0.9908, 0.9293, 0.9908, 0.2993, 0.9436, 0.3235, 0.9436, 0.3235, 0.9883, 0.2993, 0.9883, 0.03007, 0.9436, 0.0542, 0.9436, 0.0542, 0.9883, 0.03007, 0.9883, 0.5645, 0.9466, 0.5957, 0.9466, 0.5957, 0.9908, 0.5645, 0.9908, 0.4169, 0.9436, 0.451, 0.9436, 0.451, 0.9883, 0.4169, 0.9883, 0.1476, 0.9436, 0.1817, 0.9436, 0.1817, 0.9883, 0.1476, 0.9883, 0.6958, 0.9466, 0.727, 0.9466, 0.727, 0.9908, 0.6958, 0.9908, 0.898, 0.9466, 0.9293, 0.9466, 0.9293, 0.9908, 0.898, 0.9908, 0.2751, 0.9436, 0.2992, 0.9436, 0.2992, 0.9883, 0.2751, 0.9883, 0.0111, 0.9436, 0.03007, 0.9436, 0.03007, 0.9883, 0.0111, 0.9883, 0.5364, 0.9466, 0.5645, 0.9466, 0.5645, 0.9908, 0.5364, 0.9908, 0.3834, 0.9436, 0.4169, 0.9436, 0.4169, 0.9883, 0.3834, 0.9883, 0.1141, 0.9436, 0.1476, 0.9436, 0.1476, 0.9883, 0.1141, 0.9883, 0.6627, 0.9466, 0.6958, 0.9466, 0.6958, 0.9908, 0.6627, 0.9908, 0.8649, 0.9466, 0.898, 0.9466, 0.898, 0.9908, 0.8649, 0.9908, 0.2467, 0.9436, 0.2751, 0.9436, 0.2751, 0.9883, 0.2467, 0.9883, 0.779, 0.9466, 0.7978, 0.9466, 0.7978, 0.9908, 0.779, 0.9908, 0.5125, 0.9466, 0.5364, 0.9466, 0.5364, 0.9908, 0.5125, 0.9908, 0.3519, 0.9436, 0.3834, 0.9436, 0.3834, 0.9883, 0.3519, 0.9883, 0.08258, 0.9436, 0.1141, 0.9436, 0.1141, 0.9883, 0.08258, 0.9883, 0.6289, 0.9466, 0.6627, 0.9466, 0.6627, 0.9908, 0.6289, 0.9908, 0.8311, 0.9466, 0.8649, 0.9466, 0.8649, 0.9908, 0.8311, 0.9908, 0.0, 0.0, 0.0, 0.0, 0.0, 0.0, 0.0, 0.0, 0.0, 0.0, 0.0, 0.0, 0.0, 0.0, 0.0, 0.0, 0.0, 0.0, 0.0, 0.0, 0.0, 0.0, 0.0, 0.0, 0.0, 0.0, 0.0, 0.0, 0.0, 0.0, 0.0, 0.0, 0.0, 0.0, 0.0, 0.0, 0.0, 0.0, 0.0, 0.0, 0.0, 0.0, 0.0, 0.0, 0.0, 0.0, 0.0, 0.0, 0.0, 0.0, 0.0, 0.0, 0.0, 0.0, 0.0, 0.0, 0.0, 0.0, 0.0, 0.0, 0.0, 0.0, 0.0, 0.0, 0.0, 0.0, 0.0, 0.0, 0.0, 0.0, 0.0, 0.0, 0.0, 0.0, 0.0, 0.0, 0.0, 0.0, 0.0, 0.0, 0.0, 0.0, 0.0, 0.0, 0.0, 0.0, 0.0, 0.0, 0.0, 0.0, 0.0, 0.0, 0.0, 0.0, 0.0, 0.0, 0.0, 0.0, 0.0, 0.0, 0.0, 0.0, 0.0, 0.0, 0.0, 0.0, 0.0, 0.0, 0.0, 0.0, 0.0, 0.0, 0.0, 0.0, 0.0, 0.0, 0.0, 0.0, 0.0, 0.0, 0.0, 0.0, 0.0, 0.0, 0.0, 0.0, 0.0, 0.0, 0.0, 0.0, 0.0, 0.0, 0.0, 0.0, 0.0, 0.0, 0.0, 0.0, 0.0, 0.0, 0.0, 0.0, 0.0, 0.0, 0.0, 0.0, 0.0, 0.0, 0.0, 0.0, 0.0, 0.0, 0.0, 0.0, 0.0, 0.0, 0.0, 0.0, 0.0, 0.0, 0.0, 0.0, 0.0, 0.0, 0.0, 0.0, 0.0, 0.0, 0.0, 0.0, 0.0, 0.0, 0.0, 0.0, 0.0, 0.0, 0.0, 0.0, 0.0, 0.0, 0.0, 0.0, 0.0, 0.0, 0.0, 0.0, 0.0, 0.0, 0.0, 0.0, 0.195, 0.4538, 0.1628, 0.4538, 0.1628, 0.2028, 0.195, 0.2028, 0.1628, 0.4538, 0.1307, 0.4538, 0.1307, 0.2028, 0.1628, 0.2028, 0.1307, 0.4538, 0.09854, 0.4538, 0.09854, 0.2028, 0.1307, 0.2028, 0.09854, 0.4538, 0.06638, 0.4538, 0.06638, 0.2028, 0.09854, 0.2028, 0.06638, 0.4538, 0.03423, 0.4538, 0.03423, 0.2028, 0.06638, 0.2028, 0.03423, 0.4538, 0.002074, 0.4538, 0.002074, 0.2028, 0.03423, 0.2028, 0.4563, 0.2168, 0.4563, 0.1997, 0.5902, 0.1997, 0.5902, 0.2168, 0.9989, 0.4538, 0.9667, 0.4538, 0.9667, 0.2028, 0.9989, 0.2028, 0.9667, 0.4538, 0.9346, 0.4538, 0.9346, 0.2028, 0.9667, 0.2028, 0.9346, 0.4538, 0.9024, 0.4538, 0.9024, 0.2028, 0.9346, 0.2028, 0.9024, 0.4538, 0.8703, 0.4538, 0.8703, 0.2028, 0.9024, 0.2028, 0.8703, 0.4538, 0.8381, 0.4538, 0.8381, 0.2028, 0.8703, 0.2028, 0.8381, 0.4538, 0.8059, 0.4538, 0.8059, 0.2028, 0.8381, 0.2028, 0.8059, 0.4538, 0.7738, 0.4538, 0.7738, 0.2028, 0.8059, 0.2028, 0.7738, 0.4538, 0.7416, 0.4538, 0.7416, 0.2028, 0.7738, 0.2028, 0.7416, 0.4538, 0.7095, 0.4538, 0.7095, 0.2028, 0.7416, 0.2028, 0.7095, 0.4538, 0.6773, 0.4538, 0.6773, 0.2028, 0.7095, 0.2028, 0.6773, 0.4538, 0.6452, 0.4538, 0.6452, 0.2028, 0.6773, 0.2028, 0.6452, 0.4538, 0.613, 0.4538, 0.613, 0.2028, 0.6452, 0.2028, 0.613, 0.4538, 0.5809, 0.4538, 0.5809, 0.2028, 0.613, 0.2028, 0.5809, 0.4538, 0.5487, 0.4538, 0.5487, 0.2028, 0.5809, 0.2028, 0.5487, 0.4538, 0.5166, 0.4538, 0.5166, 0.2028, 0.5487, 0.2028, 0.5166, 0.4538, 0.4844, 0.4538, 0.4844, 0.2028, 0.5166, 0.2028, 0.4844, 0.4538, 0.4522, 0.4538, 0.4522, 0.2028, 0.4844, 0.2028, 0.4522, 0.4538, 0.4201, 0.4538, 0.4201, 0.2028, 0.4522, 0.2028, 0.4201, 0.4538, 0.3879, 0.4538, 0.3879, 0.2028, 0.4201, 0.2028, 0.3879, 0.4538, 0.3558, 0.4538, 0.3558, 0.2028, 0.3879, 0.2028, 0.3558, 0.4538, 0.3236, 0.4538, 0.3236, 0.2028, 0.3558, 0.2028, 0.3236, 0.4538, 0.2915, 0.4538, 0.2915, 0.2028, 0.3236, 0.2028, 0.2915, 0.4538, 0.2593, 0.4538, 0.2593, 0.2028, 0.2915, 0.2028, 0.6803, 0.679, 0.6655, 0.689, 0.6489, 0.6958, 0.6314, 0.6993, 0.6135, 0.6993, 0.596, 0.6958, 0.5795, 0.689, 0.5646, 0.679, 0.5519, 0.6664, 0.542, 0.6515, 0.5352, 0.635, 0.5317, 0.6175, 0.5317, 0.5996, 0.5352, 0.582, 0.542, 0.5655, 0.5519, 0.5506, 0.5646, 0.538, 0.5795, 0.5281, 0.596, 0.5212, 0.6135, 0.5177, 0.6314, 0.5177, 0.6489, 0.5212, 0.6655, 0.5281, 0.6803, 0.538, 0.693, 0.5506, 0.7029, 0.5655, 0.7098, 0.582, 0.7133, 0.5996, 0.7133, 0.6175, 0.7098, 0.635, 0.7029, 0.6515, 0.693, 0.6664, 0.2593, 0.4538, 0.2272, 0.4538, 0.2272, 0.2028, 0.2593, 0.2028, 0.2272, 0.4538, 0.195, 0.4538, 0.195, 0.2028, 0.2272, 0.2028, 0.0, 0.0, 0.0, 0.0, 0.0, 0.0, 0.0, 0.0, 0.0, 0.0, 0.0, 0.0, 0.0, 0.0, 0.0, 0.0, 0.7958, 0.2326, 0.7958, 0.2436, 0.7948, 0.2436, 0.7948, 0.2326, 0.8161, 0.0119, 0.8161, 0.02246, 0.8156, 0.02246, 0.8156, 0.0119, 0.7948, 0.2326, 0.7948, 0.2436, 0.7937, 0.2436, 0.7937, 0.2326, 0.8141, 0.04669, 0.8141, 0.03613, 0.815, 0.03613, 0.815, 0.04669, 0.7937, 0.2326, 0.7937, 0.2436, 0.7927, 0.2436, 0.7927, 0.2326, 0.813, 0.04669, 0.813, 0.03613, 0.8141, 0.03613, 0.8141, 0.04669, 0.8121, 0.04669, 0.8121, 0.03613, 0.813, 0.03613, 0.813, 0.04669, 0.9667, 0.4538, 0.9989, 0.4538, 0.9989, 0.4538, 0.9667, 0.4538, 0.6773, 0.4538, 0.7095, 0.4538, 0.7095, 0.4538, 0.6773, 0.4538, 0.3879, 0.4538, 0.4201, 0.4538, 0.4201, 0.4538, 0.3879, 0.4538, 0.06638, 0.4538, 0.09854, 0.4538, 0.09854, 0.4538, 0.06638, 0.4538, 0.8059, 0.4538, 0.8381, 0.4538, 0.8381, 0.4538, 0.8059, 0.4538, 0.5166, 0.4538, 0.5487, 0.4538, 0.5487, 0.4538, 0.5166, 0.4538, 0.2272, 0.4538, 0.2593, 0.4538, 0.2593, 0.4538, 0.2272, 0.4538, 0.9346, 0.4538, 0.9667, 0.4538, 0.9667, 0.4538, 0.9346, 0.4538, 0.6452, 0.4538, 0.6773, 0.4538, 0.6773, 0.4538, 0.6452, 0.4538, 0.3558, 0.4538, 0.3879, 0.4538, 0.3879, 0.4538, 0.3558, 0.4538, 0.03423, 0.4538, 0.06638, 0.4538, 0.06638, 0.4538, 0.03423, 0.4538, 0.7738, 0.4538, 0.8059, 0.4538, 0.8059, 0.4538, 0.7738, 0.4538, 0.4844, 0.4538, 0.5166, 0.4538, 0.5166, 0.4538, 0.4844, 0.4538, 0.1628, 0.4538, 0.195, 0.4538, 0.195, 0.4538, 0.1628, 0.4538, 0.195, 0.4538, 0.2272, 0.4538, 0.2272, 0.4538, 0.195, 0.4538, 0.9024, 0.4538, 0.9346, 0.4538, 0.9346, 0.4538, 0.9024, 0.4538, 0.613, 0.4538, 0.6452, 0.4538, 0.6452, 0.4538, 0.613, 0.4538, 0.3236, 0.4538, 0.3558, 0.4538, 0.3558, 0.4538, 0.3236, 0.4538, 0.002074, 0.4538, 0.03423, 0.4538, 0.03423, 0.4538, 0.002074, 0.4538, 0.7416, 0.4538, 0.7738, 0.4538, 0.7738, 0.4538, 0.7416, 0.4538, 0.4522, 0.4538, 0.4844, 0.4538, 0.4844, 0.4538, 0.4522, 0.4538, 0.1307, 0.4538, 0.1628, 0.4538, 0.1628, 0.4538, 0.1307, 0.4538, 0.8703, 0.4538, 0.9024, 0.4538, 0.9024, 0.4538, 0.8703, 0.4538, 0.5809, 0.4538, 0.613, 0.4538, 0.613, 0.4538, 0.5809, 0.4538, 0.2915, 0.4538, 0.3236, 0.4538, 0.3236, 0.4538, 0.2915, 0.4538, 0.4563, 0.1997, 0.4563, 0.2168, 0.4563, 0.2168, 0.4563, 0.1997, 0.7095, 0.4538, 0.7416, 0.4538, 0.7416, 0.4538, 0.7095, 0.4538, 0.4201, 0.4538, 0.4522, 0.4538, 0.4522, 0.4538, 0.4201, 0.4538, 0.09854, 0.4538, 0.1307, 0.4538, 0.1307, 0.4538, 0.09854, 0.4538, 0.8381, 0.4538, 0.8703, 0.4538, 0.8703, 0.4538, 0.8381, 0.4538, 0.5487, 0.4538, 0.5809, 0.4538, 0.5809, 0.4538, 0.5487, 0.4538, 0.2593, 0.4538, 0.2915, 0.4538, 0.2915, 0.4538, 0.2593, 0.4538, 0.2152, 0.5097, 0.2152, 0.9436, 0.1817, 0.9436, 0.1817, 0.5097, 0.1817, 0.5097, 0.1817, 0.9436, 0.1476, 0.9436, 0.1476, 0.5097, 0.1476, 0.5097, 0.1476, 0.9436, 0.1141, 0.9436, 0.1141, 0.5097, 0.1141, 0.5097, 0.1141, 0.9436, 0.08258, 0.9436, 0.08258, 0.5097, 0.08258, 0.5097, 0.08258, 0.9436, 0.0542, 0.9436, 0.0542, 0.5097, 0.0542, 0.5097, 0.0542, 0.9436, 0.03007, 0.9436, 0.03007, 0.5097, 0.451, 0.5097, 0.451, 0.9436, 0.4169, 0.9436, 0.4169, 0.5097, 0.4169, 0.5097, 0.4169, 0.9436, 0.3834, 0.9436, 0.3834, 0.5097, 0.3834, 0.5097, 0.3834, 0.9436, 0.3519, 0.9436, 0.3519, 0.5097, 0.3519, 0.5097, 0.3519, 0.9436, 0.3235, 0.9436, 0.3235, 0.5097, 0.3235, 0.5097, 0.3235, 0.9436, 0.2993, 0.9436, 0.2993, 0.5097, 0.2992, 0.5097, 0.2992, 0.9436, 0.2751, 0.9436, 0.2751, 0.5097])
me_plane_003.materials.append(mat_material)
me_plane_003.use_remesh_preserve_volume = False
me_plane_003.use_remesh_preserve_attributes = False
me_plane_003.use_mirror_vertex_groups = False
me_plane_003.update()
me_plane_008 = bpy.data.meshes.new('Plane.008')
me_plane_008.from_pydata([(-0.1568, -0.01422, -2.558), (-1.675, -0.01422, -1.962), (1.362, -0.01422, -1.962), (-1.675, -0.01422, -2.553), (-1.665, -0.01422, -2.558), (-1.665, 0.02304, -2.558), (-1.675, 0.02304, -2.553), (-1.675, 0.02304, -1.962), (1.362, 0.02304, -1.962), (-0.1568, 0.02304, -2.558), (-0.1568, -2.594, 0.01422), (-1.675, -1.998, 0.01422), (1.362, -1.998, 0.01422), (-0.1568, -1.998, 0.01422), (-1.675, -2.589, 0.01422), (-1.665, -2.594, 0.01422), (-1.665, -2.594, -0.02304), (-1.675, -2.589, -0.02304), (-1.675, -1.998, -0.02304), (1.362, -1.998, -0.02304), (-0.1568, -1.998, -0.02304), (-0.1568, -2.594, -0.02304), (-0.1568, 0.01422, 2.558), (-1.675, 0.01422, 1.962), (1.362, 0.01422, 1.962), (-1.675, 0.01422, 2.553), (-1.665, 0.01422, 2.558), (-1.665, -0.02304, 2.558), (-1.675, -0.02304, 2.553), (-1.675, -0.02304, 1.962), (1.362, -0.02304, 1.962), (-0.1568, -0.02304, 2.558), (-0.1568, 2.558, -0.01422), (-1.675, 1.962, -0.01422), (1.362, 1.962, -0.01422), (-1.675, 2.553, -0.01422), (-1.665, 2.558, -0.01422), (-1.665, 2.558, 0.02304), (-1.675, 2.553, 0.02304), (-1.675, 1.962, 0.02304), (1.362, 1.962, 0.02304), (-0.1568, 2.558, 0.02304), (-1.665, -0.01422, -2.558), (-1.675, -0.01422, -2.553), (-1.675, -0.01422, -2.553), (-1.675, -0.01422, -1.962), (1.362, -0.01422, -1.962), (-0.1568, -0.01422, -1.962), (-0.1568, -0.01422, -2.558), (-1.665, 0.02304, -2.558), (-1.675, 0.02304, -2.553), (-1.675, 0.02304, -2.553), (-1.675, 0.02304, -1.962), (1.362, 0.02304, -1.962), (-0.1568, 0.02304, -1.962), (-0.1568, 0.02304, -2.558), (-1.665, -2.594, 0.01422), (-1.675, -2.589, 0.01422), (-1.675, -2.589, 0.01422), (-1.675, -1.998, 0.01422), (-1.675, -1.998, 0.01422), (1.362, -1.998, 0.01422), (-0.1568, -1.998, 0.01422), (-0.1568, -2.594, 0.01422), (-1.665, -2.594, -0.02304), (-1.675, -2.589, -0.02304), (-1.675, -2.589, -0.02304), (-1.675, -1.998, -0.02304), (-1.675, -1.998, -0.02304), (1.362, -1.998, -0.02304), (-0.1568, -1.998, -0.02304), (-0.1568, -2.594, -0.02304), (-1.665, 0.01422, 2.558), (-1.675, 0.01422, 2.553), (-1.675, 0.01422, 2.553), (-1.675, 0.01422, 1.962), (1.362, 0.01422, 1.962), (-0.1568, 0.01422, 1.962), (-0.1568, 0.01422, 2.558), (-1.665, -0.02304, 2.558), (-1.675, -0.02304, 2.553), (-1.675, -0.02304, 2.553), (-1.675, -0.02304, 1.962), (1.362, -0.02304, 1.962), (-0.1568, -0.02304, 1.962), (-0.1568, -0.02304, 2.558), (-1.665, 2.558, -0.01422), (-1.675, 2.553, -0.01422), (-1.675, 2.553, -0.01422), (-1.675, 1.962, -0.01422), (1.362, 1.962, -0.01422), (-0.1568, 1.962, -0.01422), (-0.1568, 2.558, -0.01422), (-1.665, 2.558, 0.02304), (-1.675, 2.553, 0.02304), (-1.675, 2.553, 0.02304), (-1.675, 1.962, 0.02304), (1.362, 1.962, 0.02304), (-0.1568, 1.962, 0.02304), (-0.1568, 2.558, 0.02304)], [], [(43, 45, 47, 48, 42), (48, 47, 46), (50, 49, 55, 54, 52), (55, 53, 54), (4, 5, 9, 0), (44, 51, 5, 4), (0, 9, 8, 2), (1, 7, 6, 3), (57, 59, 62, 63, 56), (63, 62, 61), (65, 64, 71, 70, 67), (71, 69, 70), (15, 16, 21, 10), (12, 13, 20, 19), (58, 66, 16, 15), (10, 21, 19, 12), (13, 60, 68, 20), (11, 18, 17, 14), (73, 75, 77, 78, 72), (78, 77, 76), (80, 79, 85, 84, 82), (85, 83, 84), (26, 27, 31, 22), (74, 81, 27, 26), (22, 31, 30, 24), (23, 29, 28, 25), (87, 89, 91, 92, 86), (92, 91, 90), (94, 93, 99, 98, 96), (99, 97, 98), (36, 37, 41, 32), (88, 95, 37, 36), (32, 41, 40, 34), (33, 39, 38, 35)])
me_plane_008.polygons.foreach_set('use_smooth', [True] * 34)
_uv = me_plane_008.uv_layers.new(name='UVMap')
_uv.uv.foreach_set('vector', [0.5852, 0.6425, 0.5852, 0.606, 0.6792, 0.606, 0.6792, 0.6428, 0.5858, 0.6428, 0.6792, 0.6428, 0.6792, 0.606, 0.7732, 0.606, 0.3644, 0.5279, 0.365, 0.5291, 0.365, 0.6965, 0.292, 0.6965, 0.292, 0.5279, 0.365, 0.6965, 0.292, 0.8652, 0.292, 0.6965, 0.1657, 0.5148, 0.1657, 0.5168, 0.2478, 0.5168, 0.2478, 0.5148, 0.3902, 0.5309, 0.3902, 0.5433, 0.3949, 0.5433, 0.3949, 0.5309, 0.2478, 0.5148, 0.2478, 0.5168, 0.3367, 0.5168, 0.3367, 0.5148, 0.369, 0.5275, 0.369, 0.5296, 0.4012, 0.5296, 0.4012, 0.5275, 0.5883, 0.6482, 0.5883, 0.6116, 0.6823, 0.6116, 0.6823, 0.6485, 0.5889, 0.6485, 0.6823, 0.6485, 0.6823, 0.6116, 0.7763, 0.6116, 0.2302, 0.5356, 0.2308, 0.5368, 0.2308, 0.7043, 0.1578, 0.7043, 0.1578, 0.5356, 0.2308, 0.7043, 0.1578, 0.873, 0.1578, 0.7043, 0.6421, 0.6842, 0.6421, 0.6862, 0.7243, 0.6862, 0.7243, 0.6842, 0.0, 0.0, 0.0, 0.0, 0.0, 0.0, 0.0, 0.0, 0.5965, 0.2052, 0.5965, 0.2072, 0.5972, 0.2072, 0.5972, 0.2052, 0.7243, 0.6842, 0.7243, 0.6862, 0.8132, 0.6862, 0.8132, 0.6842, 0.0, 0.0, 0.0, 0.0, 0.0, 0.0, 0.0, 0.0, 0.5643, 0.2052, 0.5643, 0.2072, 0.5965, 0.2072, 0.5965, 0.2052, 0.1518, 0.8652, 0.07946, 0.8652, 0.07946, 0.6965, 0.1524, 0.6965, 0.1524, 0.864, 0.1524, 0.6965, 0.07946, 0.6965, 0.07946, 0.5279, 0.584, 0.6059, 0.5847, 0.6056, 0.6823, 0.6056, 0.6823, 0.6442, 0.584, 0.6441, 0.6823, 0.6056, 0.7806, 0.6442, 0.6823, 0.6442, 0.5873, 0.52, 0.5873, 0.522, 0.6695, 0.522, 0.6695, 0.52, 0.7997, 0.5117, 0.7997, 0.5138, 0.8003, 0.5138, 0.8003, 0.5117, 0.6695, 0.52, 0.6695, 0.522, 0.7584, 0.522, 0.7584, 0.52, 0.7811, 0.5117, 0.7811, 0.5138, 0.8133, 0.5138, 0.8133, 0.5117, 0.3803, 0.5279, 0.4526, 0.5279, 0.4526, 0.6965, 0.3797, 0.6965, 0.3797, 0.5291, 0.3797, 0.6965, 0.4526, 0.6965, 0.4526, 0.8652, 0.5883, 0.6058, 0.589, 0.6055, 0.6866, 0.6056, 0.6866, 0.6441, 0.5883, 0.6441, 0.6866, 0.6056, 0.7849, 0.6442, 0.6866, 0.6441, 0.1657, 0.5153, 0.1657, 0.5173, 0.2478, 0.5173, 0.2478, 0.5153, 0.1662, 0.5322, 0.1662, 0.5303, 0.1656, 0.5303, 0.1656, 0.5322, 0.2478, 0.5153, 0.2478, 0.5173, 0.3367, 0.5173, 0.3367, 0.5153, 0.371, 0.5296, 0.371, 0.5316, 0.4032, 0.5316, 0.4032, 0.5296])
me_plane_008.materials.append(mat_material)
me_plane_008.use_remesh_preserve_volume = False
me_plane_008.use_remesh_preserve_attributes = False
me_plane_008.use_mirror_vertex_groups = False
me_plane_008.update()
me_plane_007 = bpy.data.meshes.new('Plane.007')
me_plane_007.from_pydata([(2.026, 0.4686, 2.029), (2.026, 0.742, 1.936), (2.032, 0.4402, 1.945), (2.032, 0.7135, 1.852), (2.005, 0.4686, 2.029), (2.005, 0.742, 1.936), (2.005, 0.7135, 1.852), (2.005, 0.4402, 1.945), (1.611, 0.4686, 2.029), (1.9, 0.4686, 2.029), (1.611, 0.742, 1.936), (1.9, 0.742, 1.936), (1.611, 0.4402, 1.945), (1.9, 0.4402, 1.945), (1.611, 0.7135, 1.852), (2.005, 0.4686, 2.029), (2.005, 0.742, 1.936), (2.005, 0.7135, 1.852), (2.005, 0.4402, 1.945), (2.027, 0.4512, 1.973), (2.026, 0.5385, 1.942), (2.027, 0.7175, 1.884), (2.028, 0.6302, 1.915), (2.018, 0.7156, 1.879), (2.019, 0.6283, 1.91), (2.008, 0.7154, 1.879), (2.009, 0.6281, 1.91), (1.999, 0.717, 1.884), (2.0, 0.6296, 1.915), (1.993, 0.7199, 1.892), (1.995, 0.6325, 1.923), (1.993, 0.7233, 1.902), (1.995, 0.636, 1.933), (1.998, 0.7264, 1.91), (2.0, 0.639, 1.941), (2.007, 0.7283, 1.915), (2.008, 0.6409, 1.946), (2.017, 0.7285, 1.915), (2.019, 0.6411, 1.946), (2.026, 0.7269, 1.911), (2.028, 0.6396, 1.942), (2.032, 0.7241, 1.902), (2.033, 0.6367, 1.933), (2.032, 0.7206, 1.893), (2.033, 0.6333, 1.924), (2.017, 0.5366, 1.937), (2.019, 0.4493, 1.968), (2.007, 0.5364, 1.937), (2.008, 0.4491, 1.968), (1.998, 0.538, 1.942), (1.999, 0.4506, 1.973), (1.993, 0.5409, 1.95), (1.992, 0.5443, 1.96), (1.997, 0.5474, 1.968), (2.006, 0.5493, 1.973), (2.016, 0.5495, 1.973), (2.018, 0.4621, 2.004), (2.025, 0.5479, 1.969), (2.027, 0.4606, 2.0), (2.031, 0.5451, 1.96), (2.032, 0.4577, 1.991), (2.031, 0.5416, 1.951), (2.032, 0.4543, 1.982), (2.315, 0.4686, 2.029), (2.315, 0.742, 1.936), (2.321, 0.4402, 1.945), (2.321, 0.7135, 1.852), (2.452, 0.4603, 1.953), (2.452, 0.6528, 1.888), (2.452, 0.6375, 1.823), (2.452, 0.4331, 1.893), (1.611, 0.742, 1.936), (1.611, 0.742, 1.936), (1.611, 0.4686, 2.029), (1.611, 0.4686, 2.029), (1.9, 0.4686, 2.029), (1.9, 0.742, 1.936), (1.611, 0.7135, 1.852), (1.9, 0.7135, 1.852), (1.611, 0.4402, 1.945), (2.005, 0.4686, 2.029), (2.005, 0.742, 1.936), (2.018, 0.4621, 2.004), (2.008, 0.4619, 2.004), (2.008, 0.4619, 2.004), (2.006, 0.5493, 1.973), (2.016, 0.5495, 1.973), (2.027, 0.7175, 1.884), (2.018, 0.7156, 1.879), (1.994, 0.4535, 1.981), (1.999, 0.4506, 1.973), (1.998, 0.538, 1.942), (2.019, 0.6283, 1.91), (2.028, 0.6302, 1.915), (2.008, 0.7154, 1.879), (2.009, 0.6281, 1.91), (1.999, 0.46, 1.999), (1.999, 0.717, 1.884), (2.008, 0.4491, 1.968), (2.0, 0.6296, 1.915), (2.007, 0.5364, 1.937), (1.994, 0.457, 1.991), (1.998, 0.7264, 1.91), (2.019, 0.4493, 1.968), (2.0, 0.639, 1.941), (2.007, 0.7283, 1.915), (2.017, 0.5366, 1.937), (2.008, 0.6409, 1.946), (2.017, 0.7285, 1.915), (2.017, 0.7285, 1.915), (2.019, 0.6411, 1.946), (2.019, 0.6411, 1.946), (2.026, 0.7269, 1.911), (2.028, 0.6396, 1.942), (2.032, 0.7241, 1.902), (2.032, 0.7241, 1.902), (2.027, 0.4512, 1.973), (2.033, 0.6367, 1.933), (2.033, 0.6367, 1.933), (2.032, 0.7206, 1.893), (2.026, 0.5385, 1.942), (2.033, 0.6333, 1.924), (2.025, 0.5479, 1.969), (2.027, 0.4606, 2.0), (2.031, 0.5451, 1.96), (2.031, 0.5451, 1.96), (2.032, 0.4577, 1.991), (2.032, 0.4577, 1.991), (2.031, 0.5416, 1.951), (2.032, 0.4543, 1.982), (2.026, 0.742, 1.936), (2.026, 0.742, 1.936), (2.026, 0.4686, 2.029), (2.026, 0.4686, 2.029), (2.315, 0.4686, 2.029), (2.315, 0.742, 1.936), (2.032, 0.7135, 1.852), (2.032, 0.7135, 1.852), (2.321, 0.7135, 1.852), (2.032, 0.4402, 1.945), (2.032, 0.4402, 1.945), (2.321, 0.4402, 1.945), (2.452, 0.4603, 1.953), (2.452, 0.4603, 1.953), (2.452, 0.6528, 1.888), (2.452, 0.6528, 1.888), (2.452, 0.6375, 1.823), (2.452, 0.6375, 1.823), (2.452, 0.4331, 1.893), (2.452, 0.4331, 1.893)], [], [(6, 5, 4, 7), (1, 3, 2, 0), (73, 75, 76, 71), (72, 11, 78, 77), (79, 13, 9, 74), (10, 14, 12, 8), (76, 75, 80, 81), (9, 13, 18, 15), (78, 11, 16, 17), (103, 19, 129, 126, 123, 82, 83, 96, 101, 89, 90, 98), (87, 93, 92, 88), (122, 58, 127, 124), (88, 92, 95, 94), (86, 56, 58, 122), (94, 95, 99, 97), (85, 84, 56, 86), (102, 104, 107, 105), (105, 107, 110, 108), (20, 106, 100, 91, 51, 52, 53, 54, 55, 57, 125, 128), (47, 48, 50, 49), (109, 111, 113, 112), (61, 62, 116, 120), (45, 46, 48, 47), (112, 113, 117, 114), (24, 22, 121, 118, 40, 38, 36, 34, 32, 30, 28, 26), (120, 116, 46, 45), (115, 42, 44, 119), (59, 60, 62, 61), (119, 44, 93, 87), (21, 23, 25, 27, 29, 31, 33, 35, 37, 39, 41, 43), (132, 134, 135, 130), (131, 64, 138, 136), (137, 66, 141, 139), (140, 65, 63, 133), (141, 66, 147, 148), (146, 144, 142, 149), (135, 134, 143, 145), (63, 65, 70, 67), (138, 64, 68, 69)])
me_plane_007.polygons.foreach_set('use_smooth', [True] * 39)
_uv = me_plane_007.uv_layers.new(name='UVMap')
_uv.uv.foreach_set('vector', [0.8801, 0.551, 0.8692, 0.551, 0.8692, 0.5193, 0.8801, 0.5193, 0.6863, 0.5741, 0.6718, 0.5736, 0.6733, 0.5263, 0.6878, 0.5267, 0.945, 0.5402, 0.945, 0.5085, 0.9804, 0.5085, 0.9804, 0.5402, 0.9424, 0.5597, 0.9424, 0.528, 0.9533, 0.528, 0.9533, 0.5597, 0.9788, 0.5165, 0.9788, 0.5482, 0.968, 0.5482, 0.968, 0.5165, 0.0, 0.0, 0.0, 0.0, 0.0, 0.0, 0.0, 0.0, 0.9277, 0.528, 0.8923, 0.528, 0.8923, 0.5165, 0.9277, 0.5165, 0.968, 0.5482, 0.9788, 0.5482, 0.9788, 0.5597, 0.968, 0.5597, 0.9533, 0.528, 0.9424, 0.528, 0.9424, 0.5165, 0.9533, 0.5165, 0.8993, 0.2138, 0.9019, 0.2184, 0.9019, 0.2236, 0.8993, 0.2281, 0.8948, 0.2307, 0.8896, 0.2307, 0.8851, 0.2281, 0.8825, 0.2236, 0.8825, 0.2184, 0.8851, 0.2138, 0.8896, 0.2112, 0.8948, 0.2112, 0.8105, 0.2183, 0.8105, 0.2072, 0.8115, 0.2072, 0.8115, 0.2183, 0.8136, 0.0119, 0.8136, 0.02246, 0.8126, 0.02246, 0.8126, 0.0119, 0.8115, 0.2183, 0.8115, 0.2072, 0.8126, 0.2072, 0.8126, 0.2183, 0.562, 0.2723, 0.562, 0.2829, 0.5609, 0.2829, 0.5609, 0.2723, 0.8126, 0.2183, 0.8126, 0.2072, 0.8136, 0.2072, 0.8136, 0.2183, 0.8063, 0.2274, 0.8063, 0.2379, 0.8053, 0.2379, 0.8053, 0.2274, 0.7969, 0.2072, 0.7969, 0.2183, 0.7963, 0.2183, 0.7963, 0.2072, 0.7963, 0.2072, 0.7963, 0.2183, 0.7954, 0.2183, 0.7954, 0.2072, 0.8281, 0.03672, 0.829, 0.03613, 0.8301, 0.03613, 0.831, 0.03672, 0.8315, 0.03773, 0.8315, 0.0389, 0.831, 0.03992, 0.8301, 0.0405, 0.829, 0.0405, 0.8281, 0.03992, 0.8275, 0.0389, 0.8275, 0.03773, 0.8311, 0.02246, 0.8311, 0.0119, 0.8321, 0.0119, 0.8321, 0.02246, 0.7954, 0.2072, 0.7954, 0.2183, 0.7942, 0.2183, 0.7942, 0.2072, 0.8286, 0.02246, 0.8286, 0.0119, 0.8291, 0.0119, 0.8291, 0.02246, 0.8161, 0.2844, 0.8161, 0.2739, 0.8172, 0.2739, 0.8172, 0.2844, 0.7942, 0.2072, 0.7942, 0.2183, 0.7933, 0.2183, 0.7933, 0.2072, 0.8125, 0.2332, 0.813, 0.2343, 0.813, 0.2355, 0.8125, 0.2365, 0.8115, 0.2372, 0.8104, 0.2372, 0.8094, 0.2365, 0.8089, 0.2355, 0.8089, 0.2343, 0.8094, 0.2332, 0.8104, 0.2326, 0.8115, 0.2326, 0.8152, 0.2844, 0.8152, 0.2739, 0.8161, 0.2739, 0.8161, 0.2844, 0.7933, 0.2072, 0.7933, 0.2183, 0.7927, 0.2183, 0.7927, 0.2072, 0.8126, 0.0119, 0.8126, 0.02246, 0.8121, 0.02246, 0.8121, 0.0119, 0.81, 0.2183, 0.81, 0.2072, 0.8105, 0.2072, 0.8105, 0.2183, 0.8288, 0.2326, 0.8298, 0.2332, 0.8303, 0.2343, 0.8303, 0.2355, 0.8298, 0.2365, 0.8288, 0.2372, 0.8277, 0.2372, 0.8267, 0.2365, 0.8261, 0.2355, 0.8261, 0.2343, 0.8267, 0.2332, 0.8277, 0.2326, 0.8909, 0.5488, 0.8909, 0.5203, 0.9263, 0.5203, 0.9263, 0.5488, 0.932, 0.5801, 0.9034, 0.5803, 0.9028, 0.5695, 0.9315, 0.5693, 0.9508, 0.595, 0.9508, 0.5661, 0.9862, 0.5661, 0.9862, 0.595, 0.892, 0.5776, 0.9202, 0.5808, 0.9185, 0.5915, 0.8903, 0.5883, 0.9862, 0.5661, 0.9508, 0.5661, 0.9547, 0.5556, 0.9811, 0.5556, 0.983, 0.5337, 0.9749, 0.5331, 0.9749, 0.5127, 0.983, 0.5121, 0.9263, 0.5203, 0.8909, 0.5203, 0.8967, 0.5087, 0.9217, 0.5087, 0.9185, 0.5915, 0.9202, 0.5808, 0.9313, 0.5801, 0.9306, 0.5881, 0.9028, 0.5695, 0.9034, 0.5803, 0.8919, 0.5756, 0.8921, 0.5675])
me_plane_007.materials.append(mat_material)
me_plane_007.use_remesh_preserve_volume = False
me_plane_007.use_remesh_preserve_attributes = False
me_plane_007.use_mirror_vertex_groups = False
me_plane_007.update()
me_cube_000 = bpy.data.meshes.new('Cube.000')
me_cube_000.from_pydata([(-4.405, -1.0, -1.0), (-4.405, -1.0, 1.0), (-5.34, 1.074, -1.0), (-5.34, 1.074, 1.0), (-2.405, -1.0, -1.0), (-2.405, -1.0, 1.0), (-3.34, 1.074, -1.0), (-3.34, 1.074, 1.0), (-3.34, 1.074, 0.0), (1.0, 0.0, -1.0), (1.0, 0.0, 1.0), (-2.405, -1.0, 0.0), (1.0, 0.0, 0.0)], [], [(0, 1, 3, 2), (2, 3, 7, 8, 6), (12, 10, 5, 11), (4, 11, 5, 1, 0), (2, 6, 9, 4, 0), (7, 3, 1, 5, 10), (9, 12, 11, 4), (6, 8, 12, 9), (8, 7, 10, 12)])
me_cube_000.use_remesh_preserve_volume = False
me_cube_000.use_remesh_preserve_attributes = False
me_cube_000.use_mirror_vertex_groups = False
me_cube_000.update()
me_cube_001 = bpy.data.meshes.new('Cube.001')
me_cube_001.from_pydata([(-29.44, -2.082, -1.0), (-29.44, -2.082, 1.0), (-2.565, -0.9594, -1.0), (-2.565, -0.9594, 1.0), (-28.4, -2.193, -1.0), (-28.4, -2.193, 1.0), (-1.533, -1.071, -1.0), (-1.533, -1.071, 1.0), (-1.533, -1.071, -1.066e-14), (-13.46, -1.866, -1.0), (-13.46, -1.866, 1.0), (-28.4, -2.193, -1.066e-14), (-13.46, -1.866, -1.066e-14)], [], [(0, 1, 3, 2), (2, 3, 7, 8, 6), (12, 10, 5, 11), (4, 11, 5, 1, 0), (2, 6, 9, 4, 0), (7, 3, 1, 5, 10), (9, 12, 11, 4), (6, 8, 12, 9), (8, 7, 10, 12)])
me_cube_001.use_remesh_preserve_volume = False
me_cube_001.use_remesh_preserve_attributes = False
me_cube_001.use_mirror_vertex_groups = False
me_cube_001.update()
me_cube_002 = bpy.data.meshes.new('Cube.002')
me_cube_002.from_pydata([(-58.17, -0.938, -1.0), (-58.17, -0.938, 1.0), (-31.81, -2.109, -1.0), (-31.81, -2.109, 1.0), (-59.35, -1.043, -1.0), (-59.35, -1.043, 1.0), (-32.98, -2.214, -1.0), (-32.98, -2.214, 1.0), (-32.98, -2.214, -7.105e-15), (-48.91, -1.81, -1.0), (-48.91, -1.81, 1.0), (-59.35, -1.043, -7.105e-15), (-48.91, -1.81, -7.105e-15)], [], [(0, 1, 3, 2), (2, 3, 7, 8, 6), (12, 10, 5, 11), (4, 11, 5, 1, 0), (2, 6, 9, 4, 0), (7, 3, 1, 5, 10), (9, 12, 11, 4), (6, 8, 12, 9), (8, 7, 10, 12)])
me_cube_002.use_remesh_preserve_volume = False
me_cube_002.use_remesh_preserve_attributes = False
me_cube_002.use_mirror_vertex_groups = False
me_cube_002.update()
me_cube_003 = bpy.data.meshes.new('Cube.003')
me_cube_003.from_pydata([(-57.29, 1.056, -1.0), (-57.29, 1.056, 1.0), (-59.29, -1.014, -1.0), (-59.29, -1.014, 1.0), (-59.29, 1.068, -1.0), (-59.29, 1.068, 1.0), (-61.28, -1.003, -1.0), (-61.28, -1.003, 1.0), (-61.28, -1.003, -3.553e-15), (-64.09, 0.09233, -1.0), (-64.09, 0.09233, 1.0), (-59.29, 1.068, -3.553e-15), (-64.09, 0.09233, -3.553e-15)], [], [(0, 1, 3, 2), (2, 3, 7, 8, 6), (12, 10, 5, 11), (4, 11, 5, 1, 0), (2, 6, 9, 4, 0), (7, 3, 1, 5, 10), (9, 12, 11, 4), (6, 8, 12, 9), (8, 7, 10, 12)])
me_cube_003.use_remesh_preserve_volume = False
me_cube_003.use_remesh_preserve_attributes = False
me_cube_003.use_mirror_vertex_groups = False
me_cube_003.update()
me_cube_004 = bpy.data.meshes.new('Cube.004')
me_cube_004.from_pydata([(-31.34, 2.081, -1.0), (-31.34, 2.081, 1.0), (-58.48, 0.9863, -1.0), (-58.48, 0.9863, 1.0), (-32.34, 2.193, -1.0), (-32.34, 2.193, 1.0), (-59.48, 1.099, -1.0), (-59.48, 1.099, 1.0), (-59.48, 1.099, -1.776e-14), (-47.37, 1.882, -1.0), (-47.37, 1.882, 1.0), (-32.34, 2.193, -1.776e-14), (-47.37, 1.882, -1.776e-14)], [], [(0, 1, 3, 2), (2, 3, 7, 8, 6), (12, 10, 5, 11), (4, 11, 5, 1, 0), (2, 6, 9, 4, 0), (7, 3, 1, 5, 10), (9, 12, 11, 4), (6, 8, 12, 9), (8, 7, 10, 12)])
me_cube_004.materials.append(mat_material_002)
me_cube_004.use_remesh_preserve_volume = False
me_cube_004.use_remesh_preserve_attributes = False
me_cube_004.use_mirror_vertex_groups = False
me_cube_004.update()
me_cube_005 = bpy.data.meshes.new('Cube.005')
me_cube_005.from_pydata([(-3.902, 1.059, -1.0), (-3.902, 1.059, 1.0), (-32.32, 2.007, -1.0), (-32.32, 2.007, 1.0), (-2.937, 1.173, -1.0), (-2.937, 1.173, 1.0), (-31.36, 2.12, -1.0), (-31.36, 2.12, 1.0), (-31.36, 2.12, -1.421e-14), (-14.78, 1.849, -1.0), (-14.78, 1.849, 1.0), (-2.937, 1.173, -1.421e-14), (-14.78, 1.849, -1.421e-14)], [], [(0, 1, 3, 2), (2, 3, 7, 8, 6), (12, 10, 5, 11), (4, 11, 5, 1, 0), (2, 6, 9, 4, 0), (7, 3, 1, 5, 10), (9, 12, 11, 4), (6, 8, 12, 9), (8, 7, 10, 12)])
me_cube_005.use_remesh_preserve_volume = False
me_cube_005.use_remesh_preserve_attributes = False
me_cube_005.use_mirror_vertex_groups = False
me_cube_005.update()
me_cylinder_003 = bpy.data.meshes.new('Cylinder.003')
me_cylinder_003.from_pydata([(0.0, 2.0, -0.35), (0.0, 2.0, 0.35), (0.3902, 1.962, -0.35), (0.3902, 1.962, 0.35), (0.7654, 1.848, -0.35), (0.7654, 1.848, 0.35), (1.111, 1.663, -0.35), (1.111, 1.663, 0.35), (1.414, 1.414, -0.35), (1.414, 1.414, 0.35), (1.663, 1.111, -0.35), (1.663, 1.111, 0.35), (1.848, 0.7654, -0.35), (1.848, 0.7654, 0.35), (1.962, 0.3902, -0.35), (1.962, 0.3902, 0.35), (2.0, 1.51e-07, -0.35), (2.0, 1.51e-07, 0.35), (1.962, -0.3902, -0.35), (1.962, -0.3902, 0.35), (1.848, -0.7654, -0.35), (1.848, -0.7654, 0.35), (1.663, -1.111, -0.35), (1.663, -1.111, 0.35), (1.414, -1.414, -0.35), (1.414, -1.414, 0.35), (1.111, -1.663, -0.35), (1.111, -1.663, 0.35), (0.7654, -1.848, -0.35), (0.7654, -1.848, 0.35), (0.3902, -1.962, -0.35), (0.3902, -1.962, 0.35), (-6.517e-07, -2.0, -0.35), (-6.517e-07, -2.0, 0.35), (-0.3902, -1.962, -0.35), (-0.3902, -1.962, 0.35), (-0.7654, -1.848, -0.35), (-0.7654, -1.848, 0.35), (-1.111, -1.663, -0.35), (-1.111, -1.663, 0.35), (-1.414, -1.414, -0.35), (-1.414, -1.414, 0.35), (-1.663, -1.111, -0.35), (-1.663, -1.111, 0.35), (-1.848, -0.7654, -0.35), (-1.848, -0.7654, 0.35), (-1.962, -0.3902, -0.35), (-1.962, -0.3902, 0.35), (-2.0, 1.931e-06, -0.35), (-2.0, 1.931e-06, 0.35), (-1.962, 0.3902, -0.35), (-1.962, 0.3902, 0.35), (-1.848, 0.7654, -0.35), (-1.848, 0.7654, 0.35), (-1.663, 1.111, -0.35), (-1.663, 1.111, 0.35), (-1.414, 1.414, -0.35), (-1.414, 1.414, 0.35), (-1.111, 1.663, -0.35), (-1.111, 1.663, 0.35), (-0.7654, 1.848, -0.35), (-0.7654, 1.848, 0.35), (-0.3902, 1.962, -0.35), (-0.3902, 1.962, 0.35)], [], [(0, 1, 3, 2), (2, 3, 5, 4), (4, 5, 7, 6), (6, 7, 9, 8), (8, 9, 11, 10), (10, 11, 13, 12), (12, 13, 15, 14), (14, 15, 17, 16), (16, 17, 19, 18), (18, 19, 21, 20), (20, 21, 23, 22), (22, 23, 25, 24), (24, 25, 27, 26), (26, 27, 29, 28), (28, 29, 31, 30), (30, 31, 33, 32), (32, 33, 35, 34), (34, 35, 37, 36), (36, 37, 39, 38), (38, 39, 41, 40), (40, 41, 43, 42), (42, 43, 45, 44), (44, 45, 47, 46), (46, 47, 49, 48), (48, 49, 51, 50), (50, 51, 53, 52), (52, 53, 55, 54), (54, 55, 57, 56), (56, 57, 59, 58), (58, 59, 61, 60), (3, 1, 63, 61, 59, 57, 55, 53, 51, 49, 47, 45, 43, 41, 39, 37, 35, 33, 31, 29, 27, 25, 23, 21, 19, 17, 15, 13, 11, 9, 7, 5), (60, 61, 63, 62), (62, 63, 1, 0), (0, 2, 4, 6, 8, 10, 12, 14, 16, 18, 20, 22, 24, 26, 28, 30, 32, 34, 36, 38, 40, 42, 44, 46, 48, 50, 52, 54, 56, 58, 60, 62)])
me_cylinder_003.use_remesh_preserve_volume = False
me_cylinder_003.use_remesh_preserve_attributes = False
me_cylinder_003.use_mirror_vertex_groups = False
me_cylinder_003.update()

# ---- objects
ob_trunkpanel1_001 = bpy.data.objects.new('trunkpanel1.001', me_plane_003)
ob_fins = bpy.data.objects.new('fins', me_plane_008)
ob_trunkclip = bpy.data.objects.new('trunkclip', me_plane_007)
ob_col2_001 = bpy.data.objects.new('col2.001', me_cube_000)
ob_col3_001 = bpy.data.objects.new('col3.001', me_cube_001)
ob_col4_001 = bpy.data.objects.new('col4.001', me_cube_002)
ob_col5_001 = bpy.data.objects.new('col5.001', me_cube_003)
ob_col6_001 = bpy.data.objects.new('col6.001', me_cube_004)
ob_col7_001 = bpy.data.objects.new('col7.001', me_cube_005)
ob_topcol = bpy.data.objects.new('topcol', me_cylinder_003)

# ---- transforms, parenting, visibility, modifiers, constraints
ob_trunkpanel1_001.location = (0.0, 0.0, 0.0)
ob_trunkpanel1_001.rotation_euler = (0.0, -1.571, 0.0)
ob_trunkpanel1_001.lineart.crease_threshold = 0.0
ob_fins.parent = ob_trunkpanel1_001
ob_fins.matrix_parent_inverse = Matrix(((-4.371e-08, 0.0, 1.0, 0.0), (0.0, 1.0, 0.0, 0.0), (-1.0, 0.0, -4.371e-08, 0.0), (0.0, 0.0, 0.0, 1.0)))
ob_fins.location = (0.0, 0.0, 0.0)
ob_fins.rotation_euler = (0.0, -1.571, 0.0)
ob_fins.lineart.crease_threshold = 0.0
ob_trunkclip.parent = ob_trunkpanel1_001
ob_trunkclip.matrix_parent_inverse = Matrix(((-4.371e-08, 0.0, 1.0, 0.0), (0.0, 1.0, 0.0, 0.0), (-1.0, 0.0, -4.371e-08, 0.0), (0.0, 0.0, 0.0, 1.0)))
ob_trunkclip.location = (0.0, 0.0, 0.0)
ob_trunkclip.rotation_euler = (0.0, -1.571, 0.0)
ob_trunkclip.lineart.crease_threshold = 0.0
ob_col2_001.parent = ob_trunkpanel1_001
ob_col2_001.matrix_parent_inverse = Matrix(((-4.371e-08, 0.0, 1.0, 0.0), (0.0, 1.0, 0.0, 0.0), (-1.0, 0.0, -4.371e-08, 0.0), (0.0, 0.0, 0.0, 1.0)))
ob_col2_001.location = (-2.142, -0.01169, 0.1652)
ob_col2_001.scale = (-0.06493, 1.0, -1.848)
ob_col2_001.lineart.crease_threshold = 0.0
ob_col3_001.parent = ob_trunkpanel1_001
ob_col3_001.matrix_parent_inverse = Matrix(((-4.371e-08, 0.0, 1.0, 0.0), (0.0, 1.0, 0.0, 0.0), (-1.0, 0.0, -4.371e-08, 0.0), (0.0, 0.0, 0.0, 1.0)))
ob_col3_001.location = (-2.015, 0.0146, 0.1652)
ob_col3_001.scale = (-0.06493, 1.0, -1.848)
ob_col3_001.lineart.crease_threshold = 0.0
ob_col4_001.parent = ob_trunkpanel1_001
ob_col4_001.matrix_parent_inverse = Matrix(((-4.371e-08, 0.0, 1.0, 0.0), (0.0, 1.0, 0.0, 0.0), (-1.0, 0.0, -4.371e-08, 0.0), (0.0, 0.0, 0.0, 1.0)))
ob_col4_001.location = (-1.987, 0.0006557, 0.1652)
ob_col4_001.scale = (-0.06493, 1.0, -1.848)
ob_col4_001.lineart.crease_threshold = 0.0
ob_col5_001.parent = ob_trunkpanel1_001
ob_col5_001.matrix_parent_inverse = Matrix(((-4.371e-08, 0.0, 1.0, 0.0), (0.0, 1.0, 0.0, 0.0), (-1.0, 0.0, -4.371e-08, 0.0), (0.0, 0.0, 0.0, 1.0)))
ob_col5_001.location = (-2.035, 0.006986, 0.1652)
ob_col5_001.scale = (-0.06493, 1.0, -1.848)
ob_col5_001.lineart.crease_threshold = 0.0
ob_col6_001.parent = ob_trunkpanel1_001
ob_col6_001.matrix_parent_inverse = Matrix(((-4.371e-08, 0.0, 1.0, 0.0), (0.0, 1.0, 0.0, 0.0), (-1.0, 0.0, -4.371e-08, 0.0), (0.0, 0.0, 0.0, 1.0)))
ob_col6_001.location = (-2.103, 0.02864, 0.1652)
ob_col6_001.scale = (-0.06493, 1.0, -1.848)
ob_col6_001.lineart.crease_threshold = 0.0
ob_col7_001.parent = ob_trunkpanel1_001
ob_col7_001.matrix_parent_inverse = Matrix(((-4.371e-08, 0.0, 1.0, 0.0), (0.0, 1.0, 0.0, 0.0), (-1.0, 0.0, -4.371e-08, 0.0), (0.0, 0.0, 0.0, 1.0)))
ob_col7_001.location = (-2.147, -0.0254, 0.1652)
ob_col7_001.scale = (-0.06493, 1.0, -1.848)
ob_col7_001.lineart.crease_threshold = 0.0
ob_topcol.parent = ob_trunkpanel1_001
ob_topcol.matrix_parent_inverse = Matrix(((-4.371e-08, 0.0, 1.0, 0.0), (0.0, 1.0, 0.0, 0.0), (-1.0, 0.0, -4.371e-08, 0.0), (0.0, 0.0, 0.0, 1.0)))
ob_topcol.location = (-5.96e-08, -0.01049, 1.67)
ob_topcol.lineart.crease_threshold = 0.0

# ---- collection membership
col_collection_2.objects.link(ob_trunkpanel1_001)
col_collection_2.objects.link(ob_fins)
col_collection_2.objects.link(ob_trunkclip)
col_collection_2.objects.link(ob_col2_001)
col_collection_2.objects.link(ob_col3_001)
col_collection_2.objects.link(ob_col4_001)
col_collection_2.objects.link(ob_col5_001)
col_collection_2.objects.link(ob_col6_001)
col_collection_2.objects.link(ob_col7_001)
col_collection_2.objects.link(ob_topcol)

# ---- scene / render settings (as saved in the file)
scene.frame_start = 1; scene.frame_end = 250; scene.frame_set(2)
scene.render.engine = 'BLENDER_EEVEE_NEXT'
scene.render.resolution_percentage = 50
scene.render.dither_intensity = 0.0
scene.render.use_bake_selected_to_active = True
scene.cycles.use_denoising = False
scene.cycles.samples = 128
scene.cycles.sampling_pattern = 'TABULATED_SOBOL'
scene.cycles.light_sampling_threshold = 0.0
scene.cycles.use_adaptive_sampling = False
scene.cycles.use_light_tree = False
scene.cycles.blur_glossy = 0.0
scene.cycles.sample_clamp_indirect = 0.0
scene.view_settings.view_transform = 'Standard'
bpy.context.view_layer.update()

# ---- added for rendering (the .blend has no active camera and no usable light): camera, sun
cam_auto = bpy.data.cameras.new('AutoCamera')
cam_auto.lens = 50.0
cam_auto.sensor_width = 36.0
cam_auto.clip_end = 1000.0
ob_auto_camera = bpy.data.objects.new('AutoCamera', cam_auto)
scene.collection.objects.link(ob_auto_camera)
ob_auto_camera.location = (7.73209, -9.29633, 6.56855)
ob_auto_camera.rotation_euler = (1.09748, -7.21219e-08, 0.694738)
scene.camera = ob_auto_camera
light_auto_sun = bpy.data.lights.new('AutoSun', 'SUN')
light_auto_sun.energy = 3.0
light_auto_sun.angle = 0.0523599
ob_auto_sun = bpy.data.objects.new('AutoSun', light_auto_sun)
scene.collection.objects.link(ob_auto_sun)
ob_auto_sun.rotation_euler = (0.872665, 0.174533, 0.523599)
bpy.context.view_layer.update()
